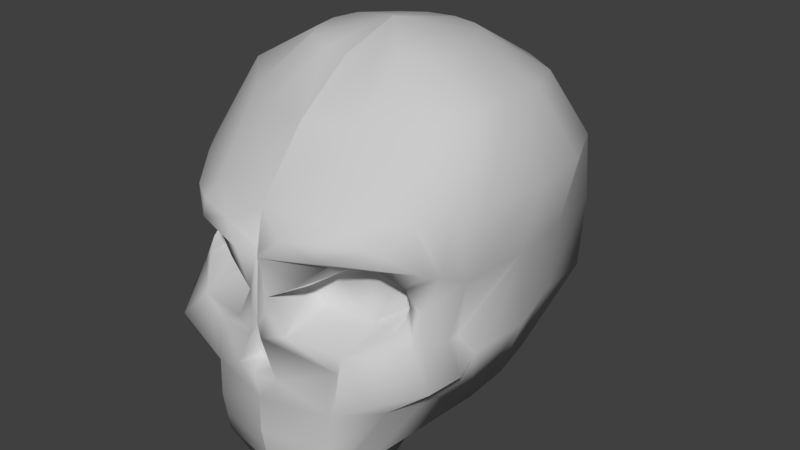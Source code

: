 # Source: Skull.blend  (saved by Blender 2.77.0; exported with 4.5.12 LTS)
import bpy
from mathutils import Matrix  # noqa: F401  (used for matrix-valued properties, if any)

bpy.ops.wm.read_factory_settings(use_empty=True)
scene = bpy.context.scene
scene.name = 'Scene'

# ---- collections
col_collection_1 = bpy.data.collections.new('Collection 1'); scene.collection.children.link(col_collection_1)

# ---- materials (node trees are filled in below, after node groups)
mat_01___default = bpy.data.materials.new('01 - Default')
mat_01___default.alpha_threshold = 0.0
mat_01___default.use_transparent_shadow = False
mat_01___default.diffuse_color = (0.5882, 0.5882, 0.5882, 1.0)
mat_01___default.specular_color = (0.9, 0.9, 0.9)
mat_01___default.roughness = 0.5
mat_01___default.specular_intensity = 0.0

# ---- material node trees

# ---- world
world_world = bpy.data.worlds.new('World'); scene.world = world_world
world_world.color = (0.05088, 0.05088, 0.05088)
world_world.use_sun_shadow = False
world_world.sun_shadow_jitter_overblur = 0.0
world_world.cycles.sampling_method = 'MANUAL'

# ---- meshes
me_untitled = bpy.data.meshes.new('Untitled')
me_untitled.from_pydata([(0.0, 0.0, 24.17), (-9.537e-07, 11.65, 21.47), (-3.508, 10.95, 21.47), (-6.483, 8.964, 21.47), (-8.47, 3.508, 22.2), (-9.168, 1.431e-06, 22.2), (-8.47, -3.508, 22.2), (-6.483, -6.483, 22.2), (-3.508, -7.243, 21.64), (0.0, -7.941, 21.64), (-9.537e-07, 19.88, 16.41), (-6.483, 18.59, 16.41), (-11.98, 14.92, 16.41), (-15.65, 6.483, 17.72), (-15.92, 2.384e-06, 17.72), (-15.65, -6.483, 17.72), (-11.98, -10.26, 16.23), (-6.483, -13.93, 16.23), (0.0, -15.22, 16.23), (-9.537e-07, 25.08, 8.028), (-8.47, 23.39, 8.028), (-15.65, 18.59, 8.028), (-20.45, 8.47, 9.333), (-20.86, 3.338e-06, 9.333), (-19.9, -8.47, 9.333), (-15.65, -15.16, 8.408), (-8.47, -19.96, 8.408), (9.537e-07, -21.64, 8.408), (-9.537e-07, 26.9, -1.14), (-9.168, 25.08, -1.14), (-15.55, 19.88, -1.14), (-18.14, 9.168, 0.1655), (-19.03, 3.815e-06, 0.1655), (-18.14, -9.168, 0.1655), (-13.09, -16.94, -15.21), (-9.168, -21.48, -15.16), (-9.537e-07, 25.08, -10.31), (-8.47, 23.39, -10.31), (-15.65, 18.59, -10.31), (-17.44, 8.47, -9.003), (-19.53, 3.338e-06, -9.003), (-18.94, -8.47, -9.003), (-11.32, -17.43, -22.28), (-8.47, -21.37, -25.05), (9.537e-07, -23.06, -25.05), (-9.537e-07, 19.17, -18.81), (-6.483, 18.59, -18.81), (-11.98, 14.92, -18.81), (-15.65, 6.483, -16.77), (-16.94, 2.384e-06, -16.77), (-15.65, -4.205, -18.71), (-9.205, -15.48, -29.44), (-6.785, -19.15, -30.05), (0.0, -20.44, -30.05), (0.0, 9.168, -13.25), (-3.508, 8.47, -14.34), (-6.483, 6.483, -14.34), (-8.47, 3.508, -14.34), (-9.168, 1.431e-06, -14.34), (-8.47, -3.508, -14.34), (-6.483, -12.06, -19.32), (-3.508, -18.43, -21.97), (0.0, -17.54, -21.97), (0.0, 0.0, -16.16), (-10.64, -9.125, -22.86), (-15.35, -12.24, -14.59), (0.0, -22.59, 3.654), (-8.646, -20.87, 3.688), (-16.76, -15.33, 3.117), (-19.62, -11.78, -10.14), (-18.9, -16.54, -10.34), (-15.03, -21.65, -10.88), (-18.13, -11.7, 8.887), (-16.9, -12.24, 1.531), (-16.75, -8.658, -7.322), (-17.82, -11.92, -6.29), (-16.59, -14.6, -5.797), (-16.45, -16.27, -5.894), (-10.76, -21.37, -6.43), (-9.145, -20.4, -9.823), (-15.71, -13.89, -2.512), (-12.89, -19.31, 6.376), (-8.526, -22.19, 6.919), (-3.998, -23.23, 6.199), (-1.592, -24.22, 3.661), (-1.88, -16.93, -2.846), (-5.573, -15.94, -0.3133), (-9.259, -15.41, 1.966), (-12.64, -12.33, 2.278), (-14.26, -10.12, -0.4846), (-13.71, -11.75, -2.93), (-10.63, -15.74, -4.621), (-9.316, -16.04, -4.868), (-4.223, -16.83, -4.41), (-1.375, -22.88, -1.808), (-5.144, -21.91, 0.5456), (-12.95, -17.95, 3.357), (-15.05, -15.77, 1.091), (-14.92, -14.89, -1.401), (-15.12, -15.94, -2.61), (-14.41, -17.21, -4.107), (-3.693, -22.69, -6.192), (-1.107, -23.06, -4.011), (-8.605, -22.6, 4.78), (0.0, -23.4, -5.463), (-0.7488, -23.72, -6.953), (-3.041, -23.88, -11.65), (0.0, -24.34, -11.61), (-1.833, -21.73, -11.14), (-8.856, -21.92, -19.78), (9.537e-07, -23.96, -19.85), (-8.644, -21.62, -22.68), (9.537e-07, -23.5, -22.53), (0.0, 0.0, 24.17), (9.537e-07, 11.65, 21.47), (3.508, 10.95, 21.47), (6.483, 8.964, 21.47), (8.47, 3.508, 22.2), (9.168, 1.431e-06, 22.2), (8.47, -3.508, 22.2), (6.483, -6.483, 22.2), (3.508, -7.243, 21.64), (0.0, -7.941, 21.64), (9.537e-07, 19.88, 16.41), (6.483, 18.59, 16.41), (11.98, 14.92, 16.41), (15.65, 6.483, 17.72), (15.92, 2.384e-06, 17.72), (15.65, -6.483, 17.72), (11.98, -10.26, 16.23), (6.483, -13.93, 16.23), (0.0, -15.22, 16.23), (9.537e-07, 25.08, 8.028), (8.47, 23.39, 8.028), (15.65, 18.59, 8.028), (20.45, 8.47, 9.333), (20.86, 3.338e-06, 9.333), (19.9, -8.47, 9.333), (15.65, -15.16, 8.408), (8.47, -19.96, 8.408), (-9.537e-07, -21.64, 8.408), (9.537e-07, 26.9, -1.14), (9.168, 25.08, -1.14), (15.55, 19.88, -1.14), (18.14, 9.168, 0.1655), (19.03, 3.815e-06, 0.1655), (18.14, -9.168, 0.1655), (13.09, -16.94, -15.21), (9.168, -21.48, -15.16), (0.0, -23.85, -15.16), (9.537e-07, 25.08, -10.31), (8.47, 23.39, -10.31), (15.65, 18.59, -10.31), (17.44, 8.47, -9.003), (19.53, 3.338e-06, -9.003), (18.94, -8.47, -9.003), (11.32, -17.43, -22.28), (8.47, -21.37, -25.05), (-9.537e-07, -23.06, -25.05), (9.537e-07, 19.17, -18.81), (6.483, 18.59, -18.81), (11.98, 14.92, -18.81), (15.65, 6.483, -16.77), (16.94, 2.384e-06, -16.77), (15.65, -4.205, -18.71), (9.205, -15.48, -29.44), (6.785, -19.15, -30.05), (0.0, -20.44, -30.05), (0.0, 9.168, -13.25), (3.508, 8.47, -14.34), (6.483, 6.483, -14.34), (8.47, 3.508, -14.34), (9.168, 1.431e-06, -14.34), (8.47, -3.508, -14.34), (6.483, -12.06, -19.32), (3.508, -18.43, -21.97), (0.0, -17.54, -21.97), (0.0, 0.0, -16.16), (10.64, -9.125, -22.86), (15.35, -12.24, -14.59), (0.0, -22.59, 3.654), (8.646, -20.87, 3.688), (16.76, -15.33, 3.117), (19.62, -11.78, -10.14), (18.9, -16.54, -10.34), (15.03, -21.65, -10.88), (18.13, -11.7, 8.887), (16.9, -12.24, 1.531), (16.75, -8.658, -7.322), (17.82, -11.92, -6.29), (16.59, -14.6, -5.797), (16.45, -16.27, -5.894), (10.76, -21.37, -6.43), (9.145, -20.4, -9.823), (15.71, -13.89, -2.512), (12.89, -19.31, 6.376), (8.526, -22.19, 6.919), (3.998, -23.23, 6.199), (1.592, -24.22, 3.661), (1.88, -16.93, -2.846), (5.573, -15.94, -0.3133), (9.259, -15.41, 1.966), (12.64, -12.33, 2.278), (14.26, -10.12, -0.4846), (13.71, -11.75, -2.93), (10.63, -15.74, -4.621), (9.316, -16.04, -4.868), (4.223, -16.83, -4.41), (1.375, -22.88, -1.808), (5.144, -21.91, 0.5456), (12.95, -17.95, 3.357), (15.05, -15.77, 1.091), (14.92, -14.89, -1.401), (15.12, -15.94, -2.61), (14.41, -17.21, -4.107), (3.693, -22.69, -6.192), (1.107, -23.06, -4.011), (8.605, -22.6, 4.78), (0.0, -23.4, -5.463), (0.7488, -23.72, -6.953), (3.041, -23.88, -11.65), (0.0, -21.89, -7.194), (1.833, -21.73, -11.14), (0.0, -22.15, -10.92), (8.856, -21.92, -19.78), (-9.537e-07, -23.96, -19.85), (8.644, -21.62, -22.68), (-9.537e-07, -23.5, -22.53), (0.0, 0.0, 24.17), (-3.508, 10.95, 21.47), (0.0, 0.0, 24.17), (-6.483, 8.964, 21.47), (0.0, 0.0, 24.17), (-8.47, 3.508, 22.2), (0.0, 0.0, 24.17), (-9.168, 1.431e-06, 22.2), (0.0, 0.0, 24.17), (-8.47, -3.508, 22.2), (0.0, 0.0, 24.17), (-6.483, -6.483, 22.2), (0.0, 0.0, 24.17), (-3.508, -7.243, 21.64), (-3.508, 10.95, 21.47), (-9.537e-07, 11.65, 21.47), (-9.537e-07, 11.65, 21.47), (-6.483, 18.59, 16.41), (-6.483, 8.964, 21.47), (-3.508, 10.95, 21.47), (-3.508, 10.95, 21.47), (-6.483, 18.59, 16.41), (-11.98, 14.92, 16.41), (-8.47, 3.508, 22.2), (-6.483, 8.964, 21.47), (-6.483, 8.964, 21.47), (-11.98, 14.92, 16.41), (-15.65, 6.483, 17.72), (-9.168, 1.431e-06, 22.2), (-8.47, 3.508, 22.2), (-8.47, 3.508, 22.2), (-15.65, 6.483, 17.72), (-15.92, 2.384e-06, 17.72), (-8.47, -3.508, 22.2), (-9.168, 1.431e-06, 22.2), (-9.168, 1.431e-06, 22.2), (-15.92, 2.384e-06, 17.72), (-15.65, -6.483, 17.72), (-6.483, -6.483, 22.2), (-8.47, -3.508, 22.2), (-8.47, -3.508, 22.2), (-15.65, -6.483, 17.72), (-11.98, -10.26, 16.23), (-3.508, -7.243, 21.64), (-6.483, -6.483, 22.2), (-6.483, -6.483, 22.2), (-11.98, -10.26, 16.23), (-6.483, -13.93, 16.23), (0.0, -7.941, 21.64), (-3.508, -7.243, 21.64), (-3.508, -7.243, 21.64), (-6.483, -13.93, 16.23), (0.0, -15.22, 16.23), (-6.483, 18.59, 16.41), (-9.537e-07, 19.88, 16.41), (-9.537e-07, 19.88, 16.41), (-8.47, 23.39, 8.028), (-11.98, 14.92, 16.41), (-6.483, 18.59, 16.41), (-6.483, 18.59, 16.41), (-8.47, 23.39, 8.028), (-15.65, 18.59, 8.028), (-15.65, 6.483, 17.72), (-11.98, 14.92, 16.41), (-11.98, 14.92, 16.41), (-15.65, 18.59, 8.028), (-20.45, 8.47, 9.333), (-15.92, 2.384e-06, 17.72), (-15.65, 6.483, 17.72), (-15.65, 6.483, 17.72), (-20.45, 8.47, 9.333), (-20.86, 3.338e-06, 9.333), (-15.65, -6.483, 17.72), (-15.92, 2.384e-06, 17.72), (-15.92, 2.384e-06, 17.72), (-20.86, 3.338e-06, 9.333), (-19.9, -8.47, 9.333), (-15.65, -6.483, 17.72), (-19.9, -8.47, 9.333), (-15.65, -6.483, 17.72), (-18.13, -11.7, 8.887), (-15.65, -6.483, 17.72), (-15.65, -15.16, 8.408), (-11.98, -10.26, 16.23), (-6.483, -13.93, 16.23), (-11.98, -10.26, 16.23), (-11.98, -10.26, 16.23), (-15.65, -15.16, 8.408), (-8.47, -19.96, 8.408), (0.0, -15.22, 16.23), (-6.483, -13.93, 16.23), (-6.483, -13.93, 16.23), (-8.47, -19.96, 8.408), (9.537e-07, -21.64, 8.408), (-8.47, 23.39, 8.028), (-9.537e-07, 25.08, 8.028), (-9.537e-07, 25.08, 8.028), (-9.168, 25.08, -1.14), (-15.65, 18.59, 8.028), (-8.47, 23.39, 8.028), (-8.47, 23.39, 8.028), (-9.168, 25.08, -1.14), (-15.55, 19.88, -1.14), (-20.45, 8.47, 9.333), (-15.65, 18.59, 8.028), (-15.65, 18.59, 8.028), (-15.55, 19.88, -1.14), (-18.14, 9.168, 0.1655), (-20.86, 3.338e-06, 9.333), (-20.45, 8.47, 9.333), (-20.45, 8.47, 9.333), (-18.14, 9.168, 0.1655), (-19.03, 3.815e-06, 0.1655), (-19.9, -8.47, 9.333), (-20.86, 3.338e-06, 9.333), (-20.86, 3.338e-06, 9.333), (-19.03, 3.815e-06, 0.1655), (-18.14, -9.168, 0.1655), (-15.65, -15.16, 8.408), (-15.65, -15.16, 8.408), (-18.13, -11.7, 8.887), (-16.9, -12.24, 1.531), (-12.64, -12.33, 2.278), (-13.71, -11.75, -2.93), (-10.63, -15.74, -4.621), (-4.223, -16.83, -4.41), (-10.63, -15.74, -4.621), (-4.223, -16.83, -4.41), (-5.573, -15.94, -0.3133), (-10.63, -15.74, -4.621), (-5.573, -15.94, -0.3133), (-12.64, -12.33, 2.278), (-10.63, -15.74, -4.621), (-9.259, -15.41, 1.966), (-9.168, 25.08, -1.14), (-9.537e-07, 26.9, -1.14), (-9.537e-07, 26.9, -1.14), (-8.47, 23.39, -10.31), (-15.55, 19.88, -1.14), (-9.168, 25.08, -1.14), (-9.168, 25.08, -1.14), (-8.47, 23.39, -10.31), (-15.65, 18.59, -10.31), (-18.14, 9.168, 0.1655), (-15.55, 19.88, -1.14), (-15.55, 19.88, -1.14), (-15.65, 18.59, -10.31), (-17.44, 8.47, -9.003), (-19.03, 3.815e-06, 0.1655), (-18.14, 9.168, 0.1655), (-18.14, 9.168, 0.1655), (-17.44, 8.47, -9.003), (-19.53, 3.338e-06, -9.003), (-19.03, 3.815e-06, 0.1655), (-19.53, 3.338e-06, -9.003), (-19.03, 3.815e-06, 0.1655), (-18.94, -8.47, -9.003), (-19.03, 3.815e-06, 0.1655), (-16.75, -8.658, -7.322), (-18.14, -9.168, 0.1655), (-13.09, -16.94, -15.21), (-11.32, -17.43, -22.28), (-13.09, -16.94, -15.21), (-8.47, -21.37, -25.05), (-13.09, -16.94, -15.21), (-8.644, -21.62, -22.68), (-13.09, -16.94, -15.21), (-8.856, -21.92, -19.78), (-8.856, -21.92, -19.78), (0.0, -23.85, -15.16), (-9.168, -21.48, -15.16), (-8.856, -21.92, -19.78), (-8.47, 23.39, -10.31), (-9.537e-07, 25.08, -10.31), (-9.537e-07, 25.08, -10.31), (-6.483, 18.59, -18.81), (-15.65, 18.59, -10.31), (-8.47, 23.39, -10.31), (-8.47, 23.39, -10.31), (-6.483, 18.59, -18.81), (-11.98, 14.92, -18.81), (-17.44, 8.47, -9.003), (-15.65, 18.59, -10.31), (-15.65, 18.59, -10.31), (-11.98, 14.92, -18.81), (-15.65, 6.483, -16.77), (-19.53, 3.338e-06, -9.003), (-17.44, 8.47, -9.003), (-17.44, 8.47, -9.003), (-15.65, 6.483, -16.77), (-16.94, 2.384e-06, -16.77), (-18.94, -8.47, -9.003), (-19.53, 3.338e-06, -9.003), (-19.53, 3.338e-06, -9.003), (-16.94, 2.384e-06, -16.77), (-15.65, -4.205, -18.71), (-11.32, -17.43, -22.28), (-8.47, -21.37, -25.05), (-11.32, -17.43, -22.28), (-11.32, -17.43, -22.28), (-9.205, -15.48, -29.44), (-6.785, -19.15, -30.05), (-8.47, -21.37, -25.05), (-8.47, -21.37, -25.05), (-6.785, -19.15, -30.05), (0.0, -20.44, -30.05), (-6.483, 18.59, -18.81), (-9.537e-07, 19.17, -18.81), (-9.537e-07, 19.17, -18.81), (-3.508, 8.47, -14.34), (-11.98, 14.92, -18.81), (-6.483, 18.59, -18.81), (-6.483, 18.59, -18.81), (-3.508, 8.47, -14.34), (-6.483, 6.483, -14.34), (-15.65, 6.483, -16.77), (-11.98, 14.92, -18.81), (-11.98, 14.92, -18.81), (-6.483, 6.483, -14.34), (-8.47, 3.508, -14.34), (-16.94, 2.384e-06, -16.77), (-15.65, 6.483, -16.77), (-15.65, 6.483, -16.77), (-8.47, 3.508, -14.34), (-9.168, 1.431e-06, -14.34), (-15.65, -4.205, -18.71), (-16.94, 2.384e-06, -16.77), (-16.94, 2.384e-06, -16.77), (-9.168, 1.431e-06, -14.34), (-8.47, -3.508, -14.34), (-15.65, -4.205, -18.71), (-8.47, -3.508, -14.34), (-6.483, -12.06, -19.32), (-9.205, -15.48, -29.44), (-10.64, -9.125, -22.86), (-15.65, -4.205, -18.71), (-6.483, -12.06, -19.32), (-10.64, -9.125, -22.86), (-6.785, -19.15, -30.05), (-9.205, -15.48, -29.44), (-9.205, -15.48, -29.44), (-6.483, -12.06, -19.32), (-3.508, -18.43, -21.97), (0.0, -20.44, -30.05), (-6.785, -19.15, -30.05), (-6.785, -19.15, -30.05), (-3.508, -18.43, -21.97), (0.0, -17.54, -21.97), (-3.508, 8.47, -14.34), (0.0, 9.168, -13.25), (0.0, 0.0, -16.16), (-6.483, 6.483, -14.34), (-3.508, 8.47, -14.34), (0.0, 0.0, -16.16), (-8.47, 3.508, -14.34), (-6.483, 6.483, -14.34), (0.0, 0.0, -16.16), (-9.168, 1.431e-06, -14.34), (-8.47, 3.508, -14.34), (0.0, 0.0, -16.16), (-8.47, -3.508, -14.34), (-9.168, 1.431e-06, -14.34), (0.0, 0.0, -16.16), (-6.483, -12.06, -19.32), (-8.47, -3.508, -14.34), (0.0, 0.0, -16.16), (-3.508, -18.43, -21.97), (-6.483, -12.06, -19.32), (0.0, 0.0, -16.16), (0.0, -17.54, -21.97), (-3.508, -18.43, -21.97), (-15.35, -12.24, -14.59), (-18.94, -8.47, -9.003), (-15.65, -4.205, -18.71), (-11.32, -17.43, -22.28), (-15.35, -12.24, -14.59), (-15.65, -4.205, -18.71), (-11.32, -17.43, -22.28), (-15.65, -4.205, -18.71), (-10.64, -9.125, -22.86), (-13.09, -16.94, -15.21), (-15.35, -12.24, -14.59), (-19.62, -11.78, -10.14), (-13.09, -16.94, -15.21), (-13.09, -16.94, -15.21), (-9.168, -21.48, -15.16), (-15.03, -21.65, -10.88), (-18.9, -16.54, -10.34), (-13.09, -16.94, -15.21), (-18.14, -9.168, 0.1655), (-16.75, -8.658, -7.322), (-18.13, -11.7, 8.887), (-19.9, -8.47, 9.333), (-18.14, -9.168, 0.1655), (-18.14, -9.168, 0.1655), (-16.9, -12.24, 1.531), (-18.13, -11.7, 8.887), (-18.14, -9.168, 0.1655), (-17.82, -11.92, -6.29), (-18.14, -9.168, 0.1655), (-16.59, -14.6, -5.797), (-16.9, -12.24, 1.531), (-18.14, -9.168, 0.1655), (-15.71, -13.89, -2.512), (-18.94, -8.47, -9.003), (-15.35, -12.24, -14.59), (-19.62, -11.78, -10.14), (-16.75, -8.658, -7.322), (-18.94, -8.47, -9.003), (-19.62, -11.78, -10.14), (-16.75, -8.658, -7.322), (-19.62, -11.78, -10.14), (-17.82, -11.92, -6.29), (-19.62, -11.78, -10.14), (-18.9, -16.54, -10.34), (-16.59, -14.6, -5.797), (-16.59, -14.6, -5.797), (-17.82, -11.92, -6.29), (-19.62, -11.78, -10.14), (-16.59, -14.6, -5.797), (-18.9, -16.54, -10.34), (-16.45, -16.27, -5.894), (-18.9, -16.54, -10.34), (-15.03, -21.65, -10.88), (-15.03, -21.65, -10.88), (-16.45, -16.27, -5.894), (-10.76, -21.37, -6.43), (-15.03, -21.65, -10.88), (-9.168, -21.48, -15.16), (-9.168, -21.48, -15.16), (-10.76, -21.37, -6.43), (-15.65, -15.16, 8.408), (-16.76, -15.33, 3.117), (-8.47, -19.96, 8.408), (-15.65, -15.16, 8.408), (-12.89, -19.31, 6.376), (-8.47, -19.96, 8.408), (-12.89, -19.31, 6.376), (-16.76, -15.33, 3.117), (-12.95, -17.95, 3.357), (-8.605, -22.6, 4.78), (-8.47, -19.96, 8.408), (-8.526, -22.19, 6.919), (9.537e-07, -21.64, 8.408), (-8.47, -19.96, 8.408), (-3.998, -23.23, 6.199), (9.537e-07, -21.64, 8.408), (-3.998, -23.23, 6.199), (0.0, -22.59, 3.654), (-3.998, -23.23, 6.199), (-8.605, -22.6, 4.78), (-8.646, -20.87, 3.688), (-1.592, -24.22, 3.661), (-12.95, -17.95, 3.357), (-14.26, -10.12, -0.4846), (-12.95, -17.95, 3.357), (-14.26, -10.12, -0.4846), (-12.64, -12.33, 2.278), (-8.646, -20.87, 3.688), (-12.95, -17.95, 3.357), (-12.64, -12.33, 2.278), (-9.259, -15.41, 1.966), (-8.646, -20.87, 3.688), (-12.64, -12.33, 2.278), (-14.26, -10.12, -0.4846), (-15.05, -15.77, 1.091), (-14.26, -10.12, -0.4846), (-14.92, -14.89, -1.401), (-13.71, -11.75, -2.93), (-14.26, -10.12, -0.4846), (-15.12, -15.94, -2.61), (-13.71, -11.75, -2.93), (-15.12, -15.94, -2.61), (-13.71, -11.75, -2.93), (-14.41, -17.21, -4.107), (-10.76, -21.37, -6.43), (-13.71, -11.75, -2.93), (-10.76, -21.37, -6.43), (-10.63, -15.74, -4.621), (-8.646, -20.87, 3.688), (-9.259, -15.41, 1.966), (-1.375, -22.88, -1.808), (-5.144, -21.91, 0.5456), (-9.259, -15.41, 1.966), (-1.375, -22.88, -1.808), (-9.259, -15.41, 1.966), (-5.573, -15.94, -0.3133), (-1.375, -22.88, -1.808), (-5.573, -15.94, -0.3133), (-1.88, -16.93, -2.846), (-3.693, -22.69, -6.192), (-1.375, -22.88, -1.808), (-1.88, -16.93, -2.846), (-3.693, -22.69, -6.192), (-1.88, -16.93, -2.846), (-4.223, -16.83, -4.41), (-10.76, -21.37, -6.43), (-3.693, -22.69, -6.192), (-4.223, -16.83, -4.41), (-10.76, -21.37, -6.43), (-4.223, -16.83, -4.41), (-9.316, -16.04, -4.868), (-10.63, -15.74, -4.621), (-10.76, -21.37, -6.43), (-9.316, -16.04, -4.868), (-12.95, -17.95, 3.357), (-16.76, -15.33, 3.117), (-15.05, -15.77, 1.091), (-15.05, -15.77, 1.091), (-16.76, -15.33, 3.117), (-16.9, -12.24, 1.531), (-15.05, -15.77, 1.091), (-16.9, -12.24, 1.531), (-15.71, -13.89, -2.512), (-15.05, -15.77, 1.091), (-15.71, -13.89, -2.512), (-14.92, -14.89, -1.401), (-15.71, -13.89, -2.512), (-16.59, -14.6, -5.797), (-16.45, -16.27, -5.894), (-14.92, -14.89, -1.401), (-15.71, -13.89, -2.512), (-16.45, -16.27, -5.894), (-14.92, -14.89, -1.401), (-16.45, -16.27, -5.894), (-15.12, -15.94, -2.61), (-16.45, -16.27, -5.894), (-10.76, -21.37, -6.43), (-14.41, -17.21, -4.107), (-14.41, -17.21, -4.107), (-15.12, -15.94, -2.61), (-16.45, -16.27, -5.894), (-3.998, -23.23, 6.199), (-8.526, -22.19, 6.919), (-8.605, -22.6, 4.78), (-8.605, -22.6, 4.78), (-1.592, -24.22, 3.661), (-3.998, -23.23, 6.199), (-8.605, -22.6, 4.78), (-8.526, -22.19, 6.919), (-12.89, -19.31, 6.376), (-12.89, -19.31, 6.376), (-16.76, -15.33, 3.117), (-8.605, -22.6, 4.78), (-1.592, -24.22, 3.661), (-8.646, -20.87, 3.688), (-5.144, -21.91, 0.5456), (-1.592, -24.22, 3.661), (-5.144, -21.91, 0.5456), (-1.375, -22.88, -1.808), (0.0, -22.59, 3.654), (-1.592, -24.22, 3.661), (-1.375, -22.88, -1.808), (0.0, -22.59, 3.654), (-1.375, -22.88, -1.808), (-1.107, -23.06, -4.011), (0.0, -22.59, 3.654), (-1.107, -23.06, -4.011), (0.0, -23.4, -5.463), (-1.107, -23.06, -4.011), (-0.7488, -23.72, -6.953), (-1.107, -23.06, -4.011), (-3.693, -22.69, -6.192), (-3.693, -22.69, -6.192), (-10.76, -21.37, -6.43), (-9.145, -20.4, -9.823), (-0.7488, -23.72, -6.953), (-3.693, -22.69, -6.192), (-9.145, -20.4, -9.823), (0.0, -23.85, -15.16), (-9.168, -21.48, -15.16), (0.0, -23.85, -15.16), (-3.041, -23.88, -11.65), (-9.145, -20.4, -9.823), (-9.168, -21.48, -15.16), (-3.041, -23.88, -11.65), (-0.7488, -23.72, -6.953), (-9.145, -20.4, -9.823), (-3.041, -23.88, -11.65), (0.0, -23.4, -5.463), (-0.7488, -23.72, -6.953), (-3.041, -23.88, -11.65), (0.0, -24.34, -11.61), (0.0, -22.15, -10.92), (-1.833, -21.73, -11.14), (-3.041, -23.88, -11.65), (0.0, -24.34, -11.61), (-1.833, -21.73, -11.14), (0.0, -23.4, -5.463), (-3.041, -23.88, -11.65), (-1.833, -21.73, -11.14), (0.0, -21.89, -7.194), (0.0, -23.4, -5.463), (-1.833, -21.73, -11.14), (-8.644, -21.62, -22.68), (9.537e-07, -23.96, -19.85), (9.537e-07, -23.96, -19.85), (-8.856, -21.92, -19.78), (-8.644, -21.62, -22.68), (-8.47, -21.37, -25.05), (9.537e-07, -23.06, -25.05), (9.537e-07, -23.5, -22.53), (9.537e-07, -23.5, -22.53), (-8.644, -21.62, -22.68), (-8.47, -21.37, -25.05), (0.0, 0.0, 24.17), (3.508, 10.95, 21.47), (0.0, 0.0, 24.17), (6.483, 8.964, 21.47), (0.0, 0.0, 24.17), (8.47, 3.508, 22.2), (0.0, 0.0, 24.17), (9.168, 1.431e-06, 22.2), (0.0, 0.0, 24.17), (8.47, -3.508, 22.2), (0.0, 0.0, 24.17), (6.483, -6.483, 22.2), (0.0, 0.0, 24.17), (3.508, -7.243, 21.64), (9.537e-07, 11.65, 21.47), (9.537e-07, 11.65, 21.47), (3.508, 10.95, 21.47), (6.483, 18.59, 16.41), (6.483, 18.59, 16.41), (3.508, 10.95, 21.47), (3.508, 10.95, 21.47), (6.483, 8.964, 21.47), (11.98, 14.92, 16.41), (11.98, 14.92, 16.41), (6.483, 8.964, 21.47), (6.483, 8.964, 21.47), (8.47, 3.508, 22.2), (15.65, 6.483, 17.72), (15.65, 6.483, 17.72), (8.47, 3.508, 22.2), (8.47, 3.508, 22.2), (9.168, 1.431e-06, 22.2), (15.92, 2.384e-06, 17.72), (15.92, 2.384e-06, 17.72), (9.168, 1.431e-06, 22.2), (9.168, 1.431e-06, 22.2), (8.47, -3.508, 22.2), (15.65, -6.483, 17.72), (15.65, -6.483, 17.72), (8.47, -3.508, 22.2), (8.47, -3.508, 22.2), (6.483, -6.483, 22.2), (11.98, -10.26, 16.23), (11.98, -10.26, 16.23), (6.483, -6.483, 22.2), (6.483, -6.483, 22.2), (3.508, -7.243, 21.64), (6.483, -13.93, 16.23), (6.483, -13.93, 16.23), (3.508, -7.243, 21.64), (3.508, -7.243, 21.64), (0.0, -7.941, 21.64), (0.0, -15.22, 16.23), (9.537e-07, 19.88, 16.41), (9.537e-07, 19.88, 16.41), (6.483, 18.59, 16.41), (8.47, 23.39, 8.028), (8.47, 23.39, 8.028), (6.483, 18.59, 16.41), (6.483, 18.59, 16.41), (11.98, 14.92, 16.41), (15.65, 18.59, 8.028), (15.65, 18.59, 8.028), (11.98, 14.92, 16.41), (11.98, 14.92, 16.41), (15.65, 6.483, 17.72), (20.45, 8.47, 9.333), (20.45, 8.47, 9.333), (15.65, 6.483, 17.72), (15.65, 6.483, 17.72), (15.92, 2.384e-06, 17.72), (20.86, 3.338e-06, 9.333), (20.86, 3.338e-06, 9.333), (15.92, 2.384e-06, 17.72), (15.92, 2.384e-06, 17.72), (15.65, -6.483, 17.72), (19.9, -8.47, 9.333), (15.65, -6.483, 17.72), (11.98, -10.26, 16.23), (15.65, -6.483, 17.72), (15.65, -15.16, 8.408), (15.65, -6.483, 17.72), (18.13, -11.7, 8.887), (19.9, -8.47, 9.333), (15.65, -15.16, 8.408), (11.98, -10.26, 16.23), (11.98, -10.26, 16.23), (6.483, -13.93, 16.23), (8.47, -19.96, 8.408), (8.47, -19.96, 8.408), (6.483, -13.93, 16.23), (6.483, -13.93, 16.23), (0.0, -15.22, 16.23), (-9.537e-07, -21.64, 8.408), (9.537e-07, 25.08, 8.028), (9.537e-07, 25.08, 8.028), (8.47, 23.39, 8.028), (9.168, 25.08, -1.14), (9.168, 25.08, -1.14), (8.47, 23.39, 8.028), (8.47, 23.39, 8.028), (15.65, 18.59, 8.028), (15.55, 19.88, -1.14), (15.55, 19.88, -1.14), (15.65, 18.59, 8.028), (15.65, 18.59, 8.028), (20.45, 8.47, 9.333), (18.14, 9.168, 0.1655), (18.14, 9.168, 0.1655), (20.45, 8.47, 9.333), (20.45, 8.47, 9.333), (20.86, 3.338e-06, 9.333), (19.03, 3.815e-06, 0.1655), (19.03, 3.815e-06, 0.1655), (20.86, 3.338e-06, 9.333), (20.86, 3.338e-06, 9.333), (19.9, -8.47, 9.333), (18.14, -9.168, 0.1655), (18.13, -11.7, 8.887), (15.65, -15.16, 8.408), (15.65, -15.16, 8.408), (16.9, -12.24, 1.531), (4.223, -16.83, -4.41), (5.573, -15.94, -0.3133), (4.223, -16.83, -4.41), (10.63, -15.74, -4.621), (5.573, -15.94, -0.3133), (10.63, -15.74, -4.621), (9.259, -15.41, 1.966), (10.63, -15.74, -4.621), (12.64, -12.33, 2.278), (10.63, -15.74, -4.621), (12.64, -12.33, 2.278), (13.71, -11.75, -2.93), (9.537e-07, 26.9, -1.14), (9.537e-07, 26.9, -1.14), (9.168, 25.08, -1.14), (8.47, 23.39, -10.31), (8.47, 23.39, -10.31), (9.168, 25.08, -1.14), (9.168, 25.08, -1.14), (15.55, 19.88, -1.14), (15.65, 18.59, -10.31), (15.65, 18.59, -10.31), (15.55, 19.88, -1.14), (15.55, 19.88, -1.14), (18.14, 9.168, 0.1655), (17.44, 8.47, -9.003), (17.44, 8.47, -9.003), (18.14, 9.168, 0.1655), (18.14, 9.168, 0.1655), (19.03, 3.815e-06, 0.1655), (19.53, 3.338e-06, -9.003), (19.03, 3.815e-06, 0.1655), (18.14, -9.168, 0.1655), (19.03, 3.815e-06, 0.1655), (16.75, -8.658, -7.322), (19.03, 3.815e-06, 0.1655), (18.94, -8.47, -9.003), (19.53, 3.338e-06, -9.003), (13.09, -16.94, -15.21), (13.09, -16.94, -15.21), (8.856, -21.92, -19.78), (13.09, -16.94, -15.21), (8.644, -21.62, -22.68), (13.09, -16.94, -15.21), (8.47, -21.37, -25.05), (11.32, -17.43, -22.28), (8.856, -21.92, -19.78), (9.168, -21.48, -15.16), (0.0, -23.85, -15.16), (0.0, -23.85, -15.16), (8.856, -21.92, -19.78), (9.537e-07, 25.08, -10.31), (9.537e-07, 25.08, -10.31), (8.47, 23.39, -10.31), (6.483, 18.59, -18.81), (6.483, 18.59, -18.81), (8.47, 23.39, -10.31), (8.47, 23.39, -10.31), (15.65, 18.59, -10.31), (11.98, 14.92, -18.81), (11.98, 14.92, -18.81), (15.65, 18.59, -10.31), (15.65, 18.59, -10.31), (17.44, 8.47, -9.003), (15.65, 6.483, -16.77), (15.65, 6.483, -16.77), (17.44, 8.47, -9.003), (17.44, 8.47, -9.003), (19.53, 3.338e-06, -9.003), (16.94, 2.384e-06, -16.77), (16.94, 2.384e-06, -16.77), (19.53, 3.338e-06, -9.003), (19.53, 3.338e-06, -9.003), (18.94, -8.47, -9.003), (15.65, -4.205, -18.71), (11.32, -17.43, -22.28), (9.205, -15.48, -29.44), (11.32, -17.43, -22.28), (11.32, -17.43, -22.28), (8.47, -21.37, -25.05), (6.785, -19.15, -30.05), (6.785, -19.15, -30.05), (8.47, -21.37, -25.05), (8.47, -21.37, -25.05), (0.0, -20.44, -30.05), (9.537e-07, 19.17, -18.81), (9.537e-07, 19.17, -18.81), (6.483, 18.59, -18.81), (3.508, 8.47, -14.34), (3.508, 8.47, -14.34), (6.483, 18.59, -18.81), (6.483, 18.59, -18.81), (11.98, 14.92, -18.81), (6.483, 6.483, -14.34), (6.483, 6.483, -14.34), (11.98, 14.92, -18.81), (11.98, 14.92, -18.81), (15.65, 6.483, -16.77), (8.47, 3.508, -14.34), (8.47, 3.508, -14.34), (15.65, 6.483, -16.77), (15.65, 6.483, -16.77), (16.94, 2.384e-06, -16.77), (9.168, 1.431e-06, -14.34), (9.168, 1.431e-06, -14.34), (16.94, 2.384e-06, -16.77), (16.94, 2.384e-06, -16.77), (15.65, -4.205, -18.71), (8.47, -3.508, -14.34), (10.64, -9.125, -22.86), (9.205, -15.48, -29.44), (15.65, -4.205, -18.71), (10.64, -9.125, -22.86), (6.483, -12.06, -19.32), (15.65, -4.205, -18.71), (6.483, -12.06, -19.32), (8.47, -3.508, -14.34), (6.483, -12.06, -19.32), (9.205, -15.48, -29.44), (9.205, -15.48, -29.44), (6.785, -19.15, -30.05), (3.508, -18.43, -21.97), (3.508, -18.43, -21.97), (6.785, -19.15, -30.05), (6.785, -19.15, -30.05), (0.0, -20.44, -30.05), (0.0, -17.54, -21.97), (0.0, 9.168, -13.25), (3.508, 8.47, -14.34), (0.0, 0.0, -16.16), (3.508, 8.47, -14.34), (6.483, 6.483, -14.34), (0.0, 0.0, -16.16), (6.483, 6.483, -14.34), (8.47, 3.508, -14.34), (0.0, 0.0, -16.16), (8.47, 3.508, -14.34), (9.168, 1.431e-06, -14.34), (0.0, 0.0, -16.16), (9.168, 1.431e-06, -14.34), (8.47, -3.508, -14.34), (0.0, 0.0, -16.16), (8.47, -3.508, -14.34), (6.483, -12.06, -19.32), (0.0, 0.0, -16.16), (6.483, -12.06, -19.32), (3.508, -18.43, -21.97), (0.0, 0.0, -16.16), (3.508, -18.43, -21.97), (0.0, -17.54, -21.97), (11.32, -17.43, -22.28), (10.64, -9.125, -22.86), (15.65, -4.205, -18.71), (15.65, -4.205, -18.71), (18.94, -8.47, -9.003), (15.35, -12.24, -14.59), (11.32, -17.43, -22.28), (15.65, -4.205, -18.71), (15.35, -12.24, -14.59), (13.09, -16.94, -15.21), (15.35, -12.24, -14.59), (19.62, -11.78, -10.14), (13.09, -16.94, -15.21), (13.09, -16.94, -15.21), (18.9, -16.54, -10.34), (15.03, -21.65, -10.88), (9.168, -21.48, -15.16), (13.09, -16.94, -15.21), (16.75, -8.658, -7.322), (18.14, -9.168, 0.1655), (18.13, -11.7, 8.887), (16.9, -12.24, 1.531), (18.14, -9.168, 0.1655), (18.14, -9.168, 0.1655), (19.9, -8.47, 9.333), (18.13, -11.7, 8.887), (17.82, -11.92, -6.29), (18.14, -9.168, 0.1655), (16.59, -14.6, -5.797), (18.14, -9.168, 0.1655), (16.9, -12.24, 1.531), (15.71, -13.89, -2.512), (18.14, -9.168, 0.1655), (16.75, -8.658, -7.322), (17.82, -11.92, -6.29), (19.62, -11.78, -10.14), (19.62, -11.78, -10.14), (15.35, -12.24, -14.59), (18.94, -8.47, -9.003), (16.75, -8.658, -7.322), (19.62, -11.78, -10.14), (18.94, -8.47, -9.003), (19.62, -11.78, -10.14), (17.82, -11.92, -6.29), (16.59, -14.6, -5.797), (16.59, -14.6, -5.797), (18.9, -16.54, -10.34), (19.62, -11.78, -10.14), (16.59, -14.6, -5.797), (18.9, -16.54, -10.34), (16.45, -16.27, -5.894), (15.03, -21.65, -10.88), (15.03, -21.65, -10.88), (18.9, -16.54, -10.34), (16.45, -16.27, -5.894), (10.76, -21.37, -6.43), (9.168, -21.48, -15.16), (9.168, -21.48, -15.16), (15.03, -21.65, -10.88), (10.76, -21.37, -6.43), (16.76, -15.33, 3.117), (15.65, -15.16, 8.408), (12.89, -19.31, 6.376), (15.65, -15.16, 8.408), (8.47, -19.96, 8.408), (12.89, -19.31, 6.376), (8.47, -19.96, 8.408), (12.95, -17.95, 3.357), (16.76, -15.33, 3.117), (8.605, -22.6, 4.78), (8.526, -22.19, 6.919), (8.47, -19.96, 8.408), (3.998, -23.23, 6.199), (8.47, -19.96, 8.408), (-9.537e-07, -21.64, 8.408), (3.998, -23.23, 6.199), (-9.537e-07, -21.64, 8.408), (3.998, -23.23, 6.199), (0.0, -22.59, 3.654), (8.605, -22.6, 4.78), (1.592, -24.22, 3.661), (8.646, -20.87, 3.688), (14.26, -10.12, -0.4846), (12.95, -17.95, 3.357), (12.64, -12.33, 2.278), (14.26, -10.12, -0.4846), (12.95, -17.95, 3.357), (12.64, -12.33, 2.278), (12.95, -17.95, 3.357), (8.646, -20.87, 3.688), (9.259, -15.41, 1.966), (12.64, -12.33, 2.278), (8.646, -20.87, 3.688), (15.05, -15.77, 1.091), (14.26, -10.12, -0.4846), (14.92, -14.89, -1.401), (14.26, -10.12, -0.4846), (13.71, -11.75, -2.93), (10.63, -15.74, -4.621), (10.76, -21.37, -6.43), (13.71, -11.75, -2.93), (10.76, -21.37, -6.43), (13.71, -11.75, -2.93), (14.41, -17.21, -4.107), (15.12, -15.94, -2.61), (13.71, -11.75, -2.93), (15.12, -15.94, -2.61), (14.26, -10.12, -0.4846), (9.259, -15.41, 1.966), (8.646, -20.87, 3.688), (9.259, -15.41, 1.966), (5.144, -21.91, 0.5456), (5.573, -15.94, -0.3133), (9.259, -15.41, 1.966), (1.375, -22.88, -1.808), (1.88, -16.93, -2.846), (5.573, -15.94, -0.3133), (1.375, -22.88, -1.808), (1.375, -22.88, -1.808), (1.88, -16.93, -2.846), (1.375, -22.88, -1.808), (3.693, -22.69, -6.192), (4.223, -16.83, -4.41), (1.88, -16.93, -2.846), (3.693, -22.69, -6.192), (4.223, -16.83, -4.41), (3.693, -22.69, -6.192), (10.76, -21.37, -6.43), (9.316, -16.04, -4.868), (4.223, -16.83, -4.41), (10.76, -21.37, -6.43), (10.63, -15.74, -4.621), (9.316, -16.04, -4.868), (10.76, -21.37, -6.43), (12.95, -17.95, 3.357), (15.05, -15.77, 1.091), (16.76, -15.33, 3.117), (15.05, -15.77, 1.091), (14.92, -14.89, -1.401), (15.71, -13.89, -2.512), (15.05, -15.77, 1.091), (15.71, -13.89, -2.512), (16.9, -12.24, 1.531), (15.05, -15.77, 1.091), (16.9, -12.24, 1.531), (16.76, -15.33, 3.117), (14.92, -14.89, -1.401), (15.12, -15.94, -2.61), (16.45, -16.27, -5.894), (16.45, -16.27, -5.894), (16.59, -14.6, -5.797), (15.71, -13.89, -2.512), (14.92, -14.89, -1.401), (16.45, -16.27, -5.894), (15.71, -13.89, -2.512), (16.45, -16.27, -5.894), (15.12, -15.94, -2.61), (14.41, -17.21, -4.107), (14.41, -17.21, -4.107), (10.76, -21.37, -6.43), (16.45, -16.27, -5.894), (3.998, -23.23, 6.199), (1.592, -24.22, 3.661), (8.605, -22.6, 4.78), (8.605, -22.6, 4.78), (8.526, -22.19, 6.919), (3.998, -23.23, 6.199), (8.605, -22.6, 4.78), (16.76, -15.33, 3.117), (12.89, -19.31, 6.376), (12.89, -19.31, 6.376), (8.526, -22.19, 6.919), (8.605, -22.6, 4.78), (1.107, -23.06, -4.011), (5.144, -21.91, 0.5456), (8.646, -20.87, 3.688), (1.592, -24.22, 3.661), (1.375, -22.88, -1.808), (5.144, -21.91, 0.5456), (1.592, -24.22, 3.661), (1.375, -22.88, -1.808), (1.592, -24.22, 3.661), (0.0, -22.59, 3.654), (1.107, -23.06, -4.011), (1.375, -22.88, -1.808), (0.0, -22.59, 3.654), (0.0, -23.4, -5.463), (1.107, -23.06, -4.011), (0.0, -22.59, 3.654), (0.0, -24.34, -11.61), (0.0, -23.85, -15.16), (3.041, -23.88, -11.65), (0.0, -23.85, -15.16), (9.168, -21.48, -15.16), (3.041, -23.88, -11.65), (9.168, -21.48, -15.16), (9.145, -20.4, -9.823), (0.7488, -23.72, -6.953), (3.041, -23.88, -11.65), (9.145, -20.4, -9.823), (9.145, -20.4, -9.823), (10.76, -21.37, -6.43), (3.693, -22.69, -6.192), (0.7488, -23.72, -6.953), (9.145, -20.4, -9.823), (3.693, -22.69, -6.192), (0.7488, -23.72, -6.953), (3.693, -22.69, -6.192), (1.107, -23.06, -4.011), (0.0, -21.89, -7.194), (0.0, -22.15, -10.92), (1.833, -21.73, -11.14), (0.0, -22.15, -10.92), (0.0, -24.34, -11.61), (1.833, -21.73, -11.14), (0.0, -24.34, -11.61), (3.041, -23.88, -11.65), (3.041, -23.88, -11.65), (0.7488, -23.72, -6.953), (0.0, -23.4, -5.463), (1.833, -21.73, -11.14), (3.041, -23.88, -11.65), (0.0, -23.4, -5.463), (0.0, -21.89, -7.194), (1.833, -21.73, -11.14), (0.0, -23.4, -5.463), (8.644, -21.62, -22.68), (8.856, -21.92, -19.78), (-9.537e-07, -23.96, -19.85), (-9.537e-07, -23.96, -19.85), (8.644, -21.62, -22.68), (8.47, -21.37, -25.05), (8.644, -21.62, -22.68), (-9.537e-07, -23.5, -22.53), (-9.537e-07, -23.5, -22.53), (-9.537e-07, -23.06, -25.05), (8.47, -21.37, -25.05)], [], [(0, 1, 2), (228, 229, 3), (230, 231, 4), (232, 233, 5), (234, 235, 6), (236, 237, 7), (238, 239, 8), (240, 241, 9), (11, 242, 243), (244, 10, 245), (12, 246, 247), (248, 249, 250), (13, 251, 252), (253, 254, 255), (14, 256, 257), (258, 259, 260), (15, 261, 262), (263, 264, 265), (16, 266, 267), (268, 269, 270), (17, 271, 272), (273, 274, 275), (18, 276, 277), (278, 279, 280), (20, 281, 282), (283, 19, 284), (21, 285, 286), (287, 288, 289), (22, 290, 291), (292, 293, 294), (23, 295, 296), (297, 298, 299), (24, 300, 301), (302, 303, 304), (305, 306, 72), (307, 308, 25), (309, 310, 311), (26, 312, 313), (314, 315, 316), (27, 317, 318), (319, 320, 321), (29, 322, 323), (324, 28, 325), (30, 326, 327), (328, 329, 330), (31, 331, 332), (333, 334, 335), (32, 336, 337), (338, 339, 340), (33, 341, 342), (343, 344, 345), (73, 68, 346), (347, 348, 349), (88, 89, 90), (350, 351, 91), (352, 92, 93), (353, 85, 86), (354, 355, 356), (357, 358, 87), (359, 360, 361), (37, 362, 363), (364, 36, 365), (38, 366, 367), (368, 369, 370), (39, 371, 372), (373, 374, 375), (40, 376, 377), (378, 379, 380), (381, 382, 41), (383, 384, 74), (385, 386, 387), (65, 42, 34), (388, 389, 43), (390, 391, 111), (392, 393, 109), (394, 395, 35), (396, 110, 149), (397, 398, 399), (46, 400, 401), (402, 45, 403), (47, 404, 405), (406, 407, 408), (48, 409, 410), (411, 412, 413), (49, 414, 415), (416, 417, 418), (50, 419, 420), (421, 422, 423), (64, 51, 424), (52, 425, 426), (427, 428, 429), (53, 44, 430), (431, 432, 433), (55, 434, 435), (436, 54, 437), (56, 438, 439), (440, 441, 442), (57, 443, 444), (445, 446, 447), (58, 448, 449), (450, 451, 452), (59, 453, 454), (455, 456, 457), (458, 459, 60), (460, 461, 462), (463, 464, 465), (61, 466, 467), (468, 469, 470), (62, 471, 472), (473, 474, 475), (63, 476, 477), (478, 479, 480), (481, 482, 483), (484, 485, 486), (487, 488, 489), (490, 491, 492), (493, 494, 495), (496, 497, 498), (499, 500, 501), (502, 503, 504), (505, 506, 507), (508, 69, 509), (510, 511, 70), (512, 513, 71), (514, 515, 516), (75, 517, 518), (519, 520, 521), (522, 523, 524), (525, 526, 76), (527, 528, 80), (529, 530, 531), (532, 533, 534), (535, 536, 537), (538, 539, 540), (541, 542, 543), (544, 545, 546), (547, 548, 77), (549, 550, 551), (552, 78, 553), (554, 555, 556), (557, 79, 558), (559, 560, 81), (561, 562, 563), (82, 564, 565), (103, 566, 96), (567, 67, 568), (569, 570, 83), (571, 572, 573), (66, 574, 575), (84, 576, 577), (578, 579, 580), (581, 97, 582), (583, 584, 585), (586, 587, 588), (589, 590, 591), (98, 592, 593), (99, 594, 595), (596, 597, 598), (599, 600, 100), (601, 602, 603), (604, 605, 606), (101, 102, 94), (95, 607, 608), (609, 610, 611), (612, 613, 614), (615, 616, 617), (618, 619, 620), (621, 622, 623), (624, 625, 626), (627, 628, 629), (630, 631, 632), (633, 634, 635), (636, 637, 638), (639, 640, 641), (642, 643, 644), (645, 646, 647), (648, 649, 650), (651, 652, 653), (654, 655, 656), (657, 658, 659), (660, 661, 662), (663, 664, 665), (666, 667, 668), (669, 670, 671), (672, 673, 674), (675, 676, 677), (678, 679, 680), (681, 682, 683), (104, 684, 685), (686, 687, 105), (688, 689, 690), (691, 692, 693), (694, 695, 696), (697, 107, 106), (698, 699, 700), (701, 702, 703), (704, 705, 706), (221, 108, 223), (707, 708, 709), (710, 711, 712), (713, 714, 715), (716, 717, 718), (719, 720, 721), (722, 112, 723), (724, 725, 726), (727, 728, 729), (730, 731, 732), (113, 115, 114), (733, 116, 734), (735, 117, 736), (737, 118, 738), (739, 119, 740), (741, 120, 742), (743, 121, 744), (745, 122, 746), (124, 123, 747), (748, 749, 750), (125, 751, 752), (753, 754, 755), (126, 756, 757), (758, 759, 760), (127, 761, 762), (763, 764, 765), (128, 766, 767), (768, 769, 770), (129, 771, 772), (773, 774, 775), (130, 776, 777), (778, 779, 780), (131, 781, 782), (783, 784, 785), (133, 132, 786), (787, 788, 789), (134, 790, 791), (792, 793, 794), (135, 795, 796), (797, 798, 799), (136, 800, 801), (802, 803, 804), (137, 805, 806), (807, 808, 809), (810, 811, 138), (812, 813, 186), (814, 815, 816), (139, 817, 818), (819, 820, 821), (140, 822, 823), (824, 825, 826), (142, 141, 827), (828, 829, 830), (143, 831, 832), (833, 834, 835), (144, 836, 837), (838, 839, 840), (145, 841, 842), (843, 844, 845), (146, 846, 847), (848, 849, 850), (187, 851, 852), (853, 182, 854), (200, 199, 207), (855, 206, 205), (856, 857, 858), (201, 859, 860), (202, 861, 862), (863, 864, 204), (865, 866, 203), (151, 150, 867), (868, 869, 870), (152, 871, 872), (873, 874, 875), (153, 876, 877), (878, 879, 880), (154, 881, 882), (883, 884, 885), (886, 887, 188), (888, 889, 155), (890, 891, 892), (179, 147, 156), (893, 148, 224), (894, 895, 226), (896, 897, 157), (898, 899, 900), (901, 902, 903), (904, 225, 905), (160, 159, 906), (907, 908, 909), (161, 910, 911), (912, 913, 914), (162, 915, 916), (917, 918, 919), (163, 920, 921), (922, 923, 924), (164, 925, 926), (927, 928, 929), (178, 930, 165), (166, 931, 932), (933, 934, 935), (167, 936, 937), (938, 158, 939), (169, 168, 940), (941, 942, 943), (170, 944, 945), (946, 947, 948), (171, 949, 950), (951, 952, 953), (172, 954, 955), (956, 957, 958), (173, 959, 960), (961, 962, 963), (964, 965, 174), (966, 967, 968), (969, 970, 971), (175, 972, 973), (974, 975, 976), (176, 977, 978), (979, 980, 981), (177, 982, 983), (984, 985, 986), (987, 988, 989), (990, 991, 992), (993, 994, 995), (996, 997, 998), (999, 1000, 1001), (1002, 1003, 1004), (1005, 1006, 1007), (1008, 1009, 1010), (1011, 1012, 1013), (1014, 1015, 183), (1016, 184, 1017), (1018, 1019, 185), (1020, 1021, 1022), (189, 1023, 1024), (1025, 1026, 1027), (1028, 1029, 1030), (190, 1031, 1032), (194, 1033, 1034), (1035, 1036, 1037), (1038, 1039, 1040), (1041, 1042, 1043), (1044, 1045, 1046), (1047, 1048, 1049), (1050, 1051, 1052), (1053, 191, 1054), (1055, 192, 1056), (1057, 1058, 1059), (1060, 193, 1061), (1062, 1063, 1064), (195, 1065, 1066), (1067, 1068, 1069), (196, 1070, 1071), (217, 181, 210), (1072, 1073, 1074), (197, 1075, 1076), (1077, 1078, 1079), (1080, 1081, 180), (198, 1082, 1083), (1084, 1085, 1086), (1087, 211, 1088), (1089, 1090, 1091), (1092, 1093, 1094), (1095, 1096, 1097), (212, 1098, 1099), (213, 1100, 1101), (1102, 1103, 1104), (1105, 1106, 214), (1107, 1108, 1109), (1110, 1111, 1112), (1113, 1114, 209), (1115, 1116, 208), (1117, 1118, 1119), (1120, 1121, 1122), (1123, 216, 215), (1124, 1125, 1126), (1127, 1128, 1129), (1130, 1131, 1132), (1133, 1134, 1135), (1136, 1137, 1138), (1139, 1140, 1141), (1142, 1143, 1144), (1145, 1146, 1147), (1148, 1149, 1150), (1151, 1152, 1153), (1154, 1155, 1156), (1157, 1158, 1159), (1160, 1161, 1162), (1163, 1164, 1165), (1166, 1167, 1168), (1169, 1170, 1171), (1172, 1173, 1174), (1175, 1176, 1177), (218, 219, 1178), (1179, 1180, 1181), (1182, 1183, 1184), (1185, 1186, 1187), (1188, 1189, 1190), (1191, 1192, 1193), (220, 1194, 1195), (1196, 1197, 1198), (1199, 1200, 1201), (1202, 1203, 1204), (1205, 1206, 1207), (1208, 1209, 1210), (1211, 1212, 1213), (1214, 1215, 222), (1216, 1217, 1218), (1219, 1220, 1221), (1222, 1223, 1224), (1225, 1226, 1227), (1228, 1229, 1230), (1231, 1232, 1233), (1234, 227, 1235), (1236, 1237, 1238), (1239, 1240, 1241)])
me_untitled.polygons.foreach_set('use_smooth', [True] * 414)
_uv = me_untitled.uv_layers.new(name='UVChannel_1')
_uv.uv.foreach_set('vector', [0.5666, 0.9625, 0.5394, 0.9718, 0.4937, 0.9681, 0.5666, 0.9625, 0.4937, 0.9681, 0.4582, 0.961, 0.5666, 0.9625, 0.4582, 0.961, 0.4441, 0.951, 0.5666, 0.9625, 0.4441, 0.951, 0.4429, 0.9407, 0.5666, 0.9625, 0.4429, 0.9407, 0.4605, 0.9311, 0.5666, 0.9625, 0.4605, 0.9311, 0.4943, 0.9236, 0.5666, 0.9625, 0.4943, 0.9236, 0.5362, 0.9179, 0.5666, 0.9625, 0.5362, 0.9179, 0.5851, 0.9177, 0.4357, 0.9437, 0.4937, 0.9681, 0.5394, 0.9718, 0.5394, 0.9718, 0.5201, 0.9506, 0.4357, 0.9437, 0.3701, 0.9306, 0.4582, 0.961, 0.4937, 0.9681, 0.4937, 0.9681, 0.4357, 0.9437, 0.3701, 0.9306, 0.3403, 0.9163, 0.4441, 0.951, 0.4582, 0.961, 0.4582, 0.961, 0.3701, 0.9306, 0.3403, 0.9163, 0.3518, 0.8978, 0.4429, 0.9407, 0.4441, 0.951, 0.4441, 0.951, 0.3403, 0.9163, 0.3518, 0.8978, 0.3706, 0.8795, 0.4605, 0.9311, 0.4429, 0.9407, 0.4429, 0.9407, 0.3518, 0.8978, 0.3706, 0.8795, 0.429, 0.8575, 0.4943, 0.9236, 0.4605, 0.9311, 0.4605, 0.9311, 0.3706, 0.8795, 0.429, 0.8575, 0.5117, 0.8497, 0.5362, 0.9179, 0.4943, 0.9236, 0.4943, 0.9236, 0.429, 0.8575, 0.5117, 0.8497, 0.6021, 0.8493, 0.5851, 0.9177, 0.5362, 0.9179, 0.5362, 0.9179, 0.5117, 0.8497, 0.6021, 0.8493, 0.3977, 0.8824, 0.4357, 0.9437, 0.5201, 0.9506, 0.5201, 0.9506, 0.508, 0.8913, 0.3977, 0.8824, 0.312, 0.8652, 0.3701, 0.9306, 0.4357, 0.9437, 0.4357, 0.9437, 0.3977, 0.8824, 0.312, 0.8652, 0.271, 0.8456, 0.3403, 0.9163, 0.3701, 0.9306, 0.3701, 0.9306, 0.312, 0.8652, 0.271, 0.8456, 0.2852, 0.8214, 0.3518, 0.8978, 0.3403, 0.9163, 0.3403, 0.9163, 0.271, 0.8456, 0.2852, 0.8214, 0.318, 0.7978, 0.3706, 0.8795, 0.3518, 0.8978, 0.3518, 0.8978, 0.2852, 0.8214, 0.318, 0.7978, 0.3706, 0.8795, 0.318, 0.7978, 0.3493, 0.7856, 0.3706, 0.8795, 0.3493, 0.7856, 0.3909, 0.7727, 0.3706, 0.8795, 0.3909, 0.7727, 0.429, 0.8575, 0.4989, 0.7626, 0.5117, 0.8497, 0.429, 0.8575, 0.429, 0.8575, 0.3909, 0.7727, 0.4989, 0.7626, 0.6171, 0.762, 0.6021, 0.8493, 0.5117, 0.8497, 0.5117, 0.8497, 0.4989, 0.7626, 0.6171, 0.762, 0.3843, 0.8059, 0.3977, 0.8824, 0.508, 0.8913, 0.508, 0.8913, 0.5037, 0.8156, 0.3843, 0.8059, 0.3104, 0.788, 0.312, 0.8652, 0.3977, 0.8824, 0.3977, 0.8824, 0.3843, 0.8059, 0.3104, 0.788, 0.3004, 0.7678, 0.271, 0.8456, 0.312, 0.8652, 0.312, 0.8652, 0.3104, 0.788, 0.3004, 0.7678, 0.3099, 0.7414, 0.2852, 0.8214, 0.271, 0.8456, 0.271, 0.8456, 0.3004, 0.7678, 0.3099, 0.7414, 0.3433, 0.7158, 0.318, 0.7978, 0.2852, 0.8214, 0.2852, 0.8214, 0.3099, 0.7414, 0.3433, 0.7158, 0.3671, 0.7197, 0.3763, 0.725, 0.3909, 0.7727, 0.3909, 0.7727, 0.3493, 0.7856, 0.3671, 0.7197, 0.03268, 0.1562, 0.01351, 0.1164, 0.02256, 0.09777, 0.03268, 0.1562, 0.02256, 0.09777, 0.05828, 0.09587, 0.05828, 0.09587, 0.06946, 0.09205, 0.1117, 0.09069, 0.1117, 0.09069, 0.1303, 0.1034, 0.09852, 0.1335, 0.05828, 0.09587, 0.1117, 0.09069, 0.09852, 0.1335, 0.05828, 0.09587, 0.09852, 0.1335, 0.06811, 0.1635, 0.03268, 0.1562, 0.05828, 0.09587, 0.06811, 0.1635, 0.3977, 0.7205, 0.3843, 0.8059, 0.5037, 0.8156, 0.5037, 0.8156, 0.508, 0.7295, 0.3977, 0.7205, 0.312, 0.7034, 0.3104, 0.788, 0.3843, 0.8059, 0.3843, 0.8059, 0.3977, 0.7205, 0.312, 0.7034, 0.3116, 0.6853, 0.3004, 0.7678, 0.3104, 0.788, 0.3104, 0.788, 0.312, 0.7034, 0.3116, 0.6853, 0.3032, 0.6602, 0.3099, 0.7414, 0.3004, 0.7678, 0.3004, 0.7678, 0.3116, 0.6853, 0.3032, 0.6602, 0.3099, 0.7414, 0.3032, 0.6602, 0.3308, 0.6365, 0.3099, 0.7414, 0.3308, 0.6365, 0.3609, 0.6518, 0.3099, 0.7414, 0.3609, 0.6518, 0.3433, 0.7158, 0.3881, 0.5782, 0.4546, 0.4976, 0.4295, 0.5605, 0.4295, 0.5605, 0.4546, 0.4976, 0.5022, 0.4633, 0.4295, 0.5605, 0.5022, 0.4633, 0.5005, 0.4835, 0.4295, 0.5605, 0.5005, 0.4835, 0.4983, 0.5081, 0.4295, 0.5605, 0.4983, 0.5081, 0.4931, 0.55, 0.4983, 0.5081, 0.6225, 0.506, 0.6223, 0.5478, 0.6223, 0.5478, 0.4931, 0.55, 0.4983, 0.5081, 0.4357, 0.6329, 0.3977, 0.7205, 0.508, 0.7295, 0.508, 0.7295, 0.5218, 0.6377, 0.4357, 0.6329, 0.3701, 0.6198, 0.312, 0.7034, 0.3977, 0.7205, 0.3977, 0.7205, 0.4357, 0.6329, 0.3701, 0.6198, 0.3403, 0.6119, 0.3116, 0.6853, 0.312, 0.7034, 0.312, 0.7034, 0.3701, 0.6198, 0.3403, 0.6119, 0.3381, 0.5929, 0.3032, 0.6602, 0.3116, 0.6853, 0.3116, 0.6853, 0.3403, 0.6119, 0.3381, 0.5929, 0.3653, 0.5645, 0.3308, 0.6365, 0.3032, 0.6602, 0.3032, 0.6602, 0.3381, 0.5929, 0.3653, 0.5645, 0.4444, 0.5164, 0.4786, 0.441, 0.4546, 0.4976, 0.5198, 0.4264, 0.5022, 0.4633, 0.4546, 0.4976, 0.4546, 0.4976, 0.4786, 0.441, 0.5198, 0.4264, 0.6143, 0.426, 0.6204, 0.4627, 0.5022, 0.4633, 0.5022, 0.4633, 0.5198, 0.4264, 0.6143, 0.426, 0.4995, 0.645, 0.4357, 0.6329, 0.5218, 0.6377, 0.5218, 0.6377, 0.5451, 0.6584, 0.4995, 0.645, 0.464, 0.6379, 0.3701, 0.6198, 0.4357, 0.6329, 0.4357, 0.6329, 0.4995, 0.645, 0.464, 0.6379, 0.4441, 0.6285, 0.3403, 0.6119, 0.3701, 0.6198, 0.3701, 0.6198, 0.464, 0.6379, 0.4441, 0.6285, 0.4429, 0.6182, 0.3381, 0.5929, 0.3403, 0.6119, 0.3403, 0.6119, 0.4441, 0.6285, 0.4429, 0.6182, 0.4605, 0.6086, 0.3653, 0.5645, 0.3381, 0.5929, 0.3381, 0.5929, 0.4429, 0.6182, 0.4605, 0.6086, 0.3653, 0.5645, 0.4605, 0.6086, 0.5073, 0.5413, 0.5073, 0.5413, 0.4786, 0.441, 0.4444, 0.5164, 0.3653, 0.5645, 0.5073, 0.5413, 0.4444, 0.5164, 0.5623, 0.5013, 0.5198, 0.4264, 0.4786, 0.441, 0.4786, 0.441, 0.5073, 0.5413, 0.5623, 0.5013, 0.6075, 0.5056, 0.6143, 0.426, 0.5198, 0.4264, 0.5198, 0.4264, 0.5623, 0.5013, 0.6075, 0.5056, 0.5666, 0.6066, 0.4995, 0.645, 0.5451, 0.6584, 0.5666, 0.6066, 0.464, 0.6379, 0.4995, 0.645, 0.5666, 0.6066, 0.4441, 0.6285, 0.464, 0.6379, 0.5666, 0.6066, 0.4429, 0.6182, 0.4441, 0.6285, 0.5666, 0.6066, 0.4605, 0.6086, 0.4429, 0.6182, 0.5666, 0.6066, 0.5073, 0.5413, 0.4605, 0.6086, 0.5666, 0.6066, 0.5623, 0.5013, 0.5073, 0.5413, 0.5666, 0.6066, 0.6075, 0.5056, 0.5623, 0.5013, 0.3881, 0.5782, 0.3308, 0.6365, 0.3653, 0.5645, 0.4546, 0.4976, 0.3881, 0.5782, 0.3653, 0.5645, 0.4546, 0.4976, 0.3653, 0.5645, 0.4444, 0.5164, 0.4295, 0.5605, 0.3294, 0.6167, 0.3881, 0.5782, 0.3294, 0.6167, 0.4295, 0.5605, 0.3502, 0.6018, 0.4295, 0.5605, 0.4931, 0.55, 0.4144, 0.5844, 0.4144, 0.5844, 0.3502, 0.6018, 0.4295, 0.5605, 0.3541, 0.6512, 0.3433, 0.7158, 0.3609, 0.6518, 0.3493, 0.7856, 0.318, 0.7978, 0.3433, 0.7158, 0.3433, 0.7158, 0.3671, 0.7197, 0.3493, 0.7856, 0.3433, 0.7158, 0.3541, 0.6512, 0.3768, 0.6485, 0.3433, 0.7158, 0.3768, 0.6485, 0.3871, 0.6799, 0.3671, 0.7197, 0.3433, 0.7158, 0.3871, 0.6799, 0.3308, 0.6365, 0.3881, 0.5782, 0.3294, 0.6167, 0.3609, 0.6518, 0.3308, 0.6365, 0.3294, 0.6167, 0.3609, 0.6518, 0.3294, 0.6167, 0.3541, 0.6512, 0.3294, 0.6167, 0.3502, 0.6018, 0.3768, 0.6485, 0.3768, 0.6485, 0.3541, 0.6512, 0.3294, 0.6167, 0.3768, 0.6485, 0.3502, 0.6018, 0.3827, 0.643, 0.3827, 0.643, 0.3502, 0.6018, 0.4144, 0.5844, 0.4144, 0.5844, 0.4714, 0.6266, 0.3827, 0.643, 0.4714, 0.6266, 0.4144, 0.5844, 0.4931, 0.55, 0.4931, 0.55, 0.4908, 0.6002, 0.4714, 0.6266, 0.3909, 0.7727, 0.3763, 0.725, 0.4378, 0.7444, 0.4989, 0.7626, 0.3909, 0.7727, 0.4378, 0.7444, 0.5034, 0.7431, 0.4989, 0.7626, 0.4378, 0.7444, 0.5033, 0.723, 0.3763, 0.725, 0.4339, 0.7216, 0.4339, 0.7216, 0.4987, 0.7183, 0.5033, 0.723, 0.4989, 0.7626, 0.5034, 0.7431, 0.5669, 0.7361, 0.6171, 0.762, 0.4989, 0.7626, 0.5669, 0.7361, 0.6193, 0.7174, 0.6171, 0.762, 0.5669, 0.7361, 0.6016, 0.712, 0.6193, 0.7174, 0.5669, 0.7361, 0.5033, 0.723, 0.4987, 0.7183, 0.6016, 0.712, 0.4339, 0.7216, 0.4005, 0.7067, 0.3978, 0.7092, 0.4339, 0.7216, 0.3978, 0.7092, 0.4249, 0.7281, 0.4987, 0.7183, 0.4339, 0.7216, 0.4249, 0.7281, 0.4777, 0.7183, 0.4987, 0.7183, 0.4249, 0.7281, 0.4001, 0.6873, 0.3978, 0.7092, 0.4005, 0.7067, 0.3998, 0.6736, 0.3978, 0.7092, 0.4001, 0.6873, 0.4091, 0.6833, 0.3978, 0.7092, 0.3998, 0.6736, 0.4091, 0.6833, 0.3998, 0.6736, 0.4124, 0.6571, 0.4091, 0.6833, 0.4124, 0.6571, 0.4714, 0.6266, 0.4091, 0.6833, 0.4714, 0.6266, 0.4599, 0.6586, 0.5697, 0.6284, 0.6055, 0.6479, 0.6014, 0.6677, 0.5483, 0.6893, 0.4987, 0.7183, 0.4777, 0.7183, 0.6014, 0.6677, 0.5483, 0.6893, 0.4777, 0.7183, 0.6014, 0.6677, 0.4777, 0.7183, 0.5286, 0.6985, 0.6014, 0.6677, 0.5286, 0.6985, 0.5808, 0.6752, 0.5697, 0.6284, 0.6014, 0.6677, 0.5808, 0.6752, 0.5697, 0.6284, 0.5808, 0.6752, 0.5489, 0.6605, 0.4714, 0.6266, 0.5697, 0.6284, 0.5489, 0.6605, 0.4714, 0.6266, 0.5489, 0.6605, 0.4784, 0.6562, 0.4599, 0.6586, 0.4714, 0.6266, 0.4784, 0.6562, 0.4339, 0.7216, 0.3763, 0.725, 0.4005, 0.7067, 0.4005, 0.7067, 0.3763, 0.725, 0.3671, 0.7197, 0.4005, 0.7067, 0.3671, 0.7197, 0.3871, 0.6799, 0.4005, 0.7067, 0.3871, 0.6799, 0.4001, 0.6873, 0.3871, 0.6799, 0.3768, 0.6485, 0.3827, 0.643, 0.4001, 0.6873, 0.3871, 0.6799, 0.3827, 0.643, 0.4001, 0.6873, 0.3827, 0.643, 0.3998, 0.6736, 0.3827, 0.643, 0.4714, 0.6266, 0.4124, 0.6571, 0.4124, 0.6571, 0.3998, 0.6736, 0.3827, 0.643, 0.5669, 0.7361, 0.5034, 0.7431, 0.5033, 0.723, 0.5033, 0.723, 0.6016, 0.712, 0.5669, 0.7361, 0.5033, 0.723, 0.5034, 0.7431, 0.4378, 0.7444, 0.4378, 0.7444, 0.3763, 0.725, 0.5033, 0.723, 0.6016, 0.712, 0.4987, 0.7183, 0.5483, 0.6893, 0.6016, 0.712, 0.5483, 0.6893, 0.6014, 0.6677, 0.6193, 0.7174, 0.6016, 0.712, 0.6014, 0.6677, 0.6193, 0.7174, 0.6014, 0.6677, 0.6055, 0.6479, 0.6212, 0.6346, 0.6193, 0.7174, 0.6055, 0.6479, 0.6212, 0.6346, 0.6055, 0.6479, 0.6119, 0.6202, 0.6119, 0.6202, 0.6055, 0.6479, 0.5697, 0.6284, 0.5697, 0.6284, 0.4714, 0.6266, 0.4908, 0.6002, 0.6119, 0.6202, 0.5697, 0.6284, 0.4908, 0.6002, 0.6223, 0.5478, 0.6234, 0.5777, 0.5813, 0.5771, 0.4931, 0.55, 0.6223, 0.5478, 0.5813, 0.5771, 0.4908, 0.6002, 0.4931, 0.55, 0.5813, 0.5771, 0.6119, 0.6202, 0.4908, 0.6002, 0.5813, 0.5771, 0.152, 0.1647, 0.1193, 0.09517, 0.1525, 0.09855, 0.6212, 0.6346, 0.6119, 0.6202, 0.5813, 0.5771, 0.6234, 0.5777, 0.6183, 0.59, 0.5926, 0.5884, 0.5813, 0.5771, 0.6234, 0.5777, 0.5926, 0.5884, 0.6212, 0.6346, 0.5813, 0.5771, 0.5926, 0.5884, 0.6177, 0.6236, 0.6212, 0.6346, 0.5926, 0.5884, 0.0643, 0.3291, 0.2446, 0.3377, 0.2445, 0.3972, 0.2445, 0.3972, 0.06135, 0.406, 0.0643, 0.3291, 0.9369, 0.3898, 0.7332, 0.3912, 0.7336, 0.3272, 0.7336, 0.3272, 0.9367, 0.3333, 0.9369, 0.3898, 0.5666, 0.9625, 0.5883, 0.9715, 0.5394, 0.9718, 0.5666, 0.9625, 0.6331, 0.9674, 0.5883, 0.9715, 0.5666, 0.9625, 0.6726, 0.9593, 0.6331, 0.9674, 0.5666, 0.9625, 0.6902, 0.9497, 0.6726, 0.9593, 0.5666, 0.9625, 0.689, 0.9394, 0.6902, 0.9497, 0.5666, 0.9625, 0.6691, 0.93, 0.689, 0.9394, 0.5666, 0.9625, 0.6308, 0.9214, 0.6691, 0.93, 0.5666, 0.9625, 0.5851, 0.9177, 0.6308, 0.9214, 0.6106, 0.9501, 0.5201, 0.9506, 0.5394, 0.9718, 0.5394, 0.9718, 0.5883, 0.9715, 0.6106, 0.9501, 0.6933, 0.9424, 0.6106, 0.9501, 0.5883, 0.9715, 0.5883, 0.9715, 0.6331, 0.9674, 0.6933, 0.9424, 0.7625, 0.9317, 0.6933, 0.9424, 0.6331, 0.9674, 0.6331, 0.9674, 0.6726, 0.9593, 0.7625, 0.9317, 0.7813, 0.9135, 0.7625, 0.9317, 0.6726, 0.9593, 0.6726, 0.9593, 0.6902, 0.9497, 0.7813, 0.9135, 0.7928, 0.8949, 0.7813, 0.9135, 0.6902, 0.9497, 0.6902, 0.9497, 0.689, 0.9394, 0.7928, 0.8949, 0.7521, 0.8692, 0.7928, 0.8949, 0.689, 0.9394, 0.689, 0.9394, 0.6691, 0.93, 0.7521, 0.8692, 0.6865, 0.8561, 0.7521, 0.8692, 0.6691, 0.93, 0.6691, 0.93, 0.6308, 0.9214, 0.6865, 0.8561, 0.6021, 0.8493, 0.6865, 0.8561, 0.6308, 0.9214, 0.6308, 0.9214, 0.5851, 0.9177, 0.6021, 0.8493, 0.6262, 0.8907, 0.508, 0.8913, 0.5201, 0.9506, 0.5201, 0.9506, 0.6106, 0.9501, 0.6262, 0.8907, 0.7342, 0.8806, 0.6262, 0.8907, 0.6106, 0.9501, 0.6106, 0.9501, 0.6933, 0.9424, 0.7342, 0.8806, 0.8226, 0.8657, 0.7342, 0.8806, 0.6933, 0.9424, 0.6933, 0.9424, 0.7625, 0.9317, 0.8226, 0.8657, 0.8479, 0.8419, 0.8226, 0.8657, 0.7625, 0.9317, 0.7625, 0.9317, 0.7813, 0.9135, 0.8479, 0.8419, 0.8547, 0.8174, 0.8479, 0.8419, 0.7813, 0.9135, 0.7813, 0.9135, 0.7928, 0.8949, 0.8547, 0.8174, 0.7928, 0.8949, 0.7521, 0.8692, 0.8131, 0.7881, 0.7928, 0.8949, 0.8131, 0.7881, 0.8384, 0.8034, 0.7928, 0.8949, 0.8384, 0.8034, 0.8547, 0.8174, 0.7274, 0.771, 0.8131, 0.7881, 0.7521, 0.8692, 0.7521, 0.8692, 0.6865, 0.8561, 0.7274, 0.771, 0.6171, 0.762, 0.7274, 0.771, 0.6865, 0.8561, 0.6865, 0.8561, 0.6021, 0.8493, 0.6171, 0.762, 0.6316, 0.8149, 0.5037, 0.8156, 0.508, 0.8913, 0.508, 0.8913, 0.6262, 0.8907, 0.6316, 0.8149, 0.7298, 0.8033, 0.6316, 0.8149, 0.6262, 0.8907, 0.6262, 0.8907, 0.7342, 0.8806, 0.7298, 0.8033, 0.7899, 0.7857, 0.7298, 0.8033, 0.7342, 0.8806, 0.7342, 0.8806, 0.8226, 0.8657, 0.7899, 0.7857, 0.8232, 0.7601, 0.7899, 0.7857, 0.8226, 0.8657, 0.8226, 0.8657, 0.8479, 0.8419, 0.8232, 0.7601, 0.8327, 0.7336, 0.8232, 0.7601, 0.8479, 0.8419, 0.8479, 0.8419, 0.8547, 0.8174, 0.8327, 0.7336, 0.8231, 0.7363, 0.8384, 0.8034, 0.8131, 0.7881, 0.8131, 0.7881, 0.8284, 0.7415, 0.8231, 0.7363, 0.1859, 0.1093, 0.1598, 0.09525, 0.1779, 0.07235, 0.1779, 0.07235, 0.2155, 0.0516, 0.2249, 0.04971, 0.1859, 0.1093, 0.1779, 0.07235, 0.2249, 0.04971, 0.2132, 0.1233, 0.1859, 0.1093, 0.2249, 0.04971, 0.2308, 0.1013, 0.2132, 0.1233, 0.2249, 0.04971, 0.2308, 0.1013, 0.2249, 0.04971, 0.2375, 0.03824, 0.2308, 0.1013, 0.2375, 0.03824, 0.2371, 0.05443, 0.6262, 0.7289, 0.508, 0.7295, 0.5037, 0.8156, 0.5037, 0.8156, 0.6316, 0.8149, 0.6262, 0.7289, 0.7342, 0.7188, 0.6262, 0.7289, 0.6316, 0.8149, 0.6316, 0.8149, 0.7298, 0.8033, 0.7342, 0.7188, 0.782, 0.7024, 0.7342, 0.7188, 0.7298, 0.8033, 0.7298, 0.8033, 0.7899, 0.7857, 0.782, 0.7024, 0.8299, 0.6794, 0.782, 0.7024, 0.7899, 0.7857, 0.7899, 0.7857, 0.8232, 0.7601, 0.8299, 0.6794, 0.8232, 0.7601, 0.8327, 0.7336, 0.8127, 0.6683, 0.8232, 0.7601, 0.8127, 0.6683, 0.8418, 0.6551, 0.8232, 0.7601, 0.8418, 0.6551, 0.8299, 0.6794, 0.8022, 0.5933, 0.7827, 0.5734, 0.7599, 0.5088, 0.7827, 0.5734, 0.7404, 0.559, 0.7372, 0.5168, 0.7827, 0.5734, 0.7372, 0.5168, 0.7336, 0.492, 0.7827, 0.5734, 0.7336, 0.492, 0.7307, 0.4717, 0.7827, 0.5734, 0.7307, 0.4717, 0.7599, 0.5088, 0.7372, 0.5168, 0.7404, 0.559, 0.6223, 0.5478, 0.6223, 0.5478, 0.6225, 0.506, 0.7372, 0.5168, 0.6106, 0.6393, 0.5218, 0.6377, 0.508, 0.7295, 0.508, 0.7295, 0.6262, 0.7289, 0.6106, 0.6393, 0.6933, 0.6315, 0.6106, 0.6393, 0.6262, 0.7289, 0.6262, 0.7289, 0.7342, 0.7188, 0.6933, 0.6315, 0.7625, 0.6273, 0.6933, 0.6315, 0.7342, 0.7188, 0.7342, 0.7188, 0.782, 0.7024, 0.7625, 0.6273, 0.795, 0.6096, 0.7625, 0.6273, 0.782, 0.7024, 0.782, 0.7024, 0.8299, 0.6794, 0.795, 0.6096, 0.7875, 0.5799, 0.795, 0.6096, 0.8299, 0.6794, 0.8299, 0.6794, 0.8418, 0.6551, 0.7875, 0.5799, 0.7313, 0.5268, 0.7599, 0.5088, 0.7269, 0.45, 0.7028, 0.433, 0.7269, 0.45, 0.7599, 0.5088, 0.7599, 0.5088, 0.7307, 0.4717, 0.7028, 0.433, 0.6143, 0.426, 0.7028, 0.433, 0.7307, 0.4717, 0.7307, 0.4717, 0.6204, 0.4627, 0.6143, 0.426, 0.5941, 0.6485, 0.5451, 0.6584, 0.5218, 0.6377, 0.5218, 0.6377, 0.6106, 0.6393, 0.5941, 0.6485, 0.6389, 0.6443, 0.5941, 0.6485, 0.6106, 0.6393, 0.6106, 0.6393, 0.6933, 0.6315, 0.6389, 0.6443, 0.6726, 0.6368, 0.6389, 0.6443, 0.6933, 0.6315, 0.6933, 0.6315, 0.7625, 0.6273, 0.6726, 0.6368, 0.6902, 0.6272, 0.6726, 0.6368, 0.7625, 0.6273, 0.7625, 0.6273, 0.795, 0.6096, 0.6902, 0.6272, 0.689, 0.6169, 0.6902, 0.6272, 0.795, 0.6096, 0.795, 0.6096, 0.7875, 0.5799, 0.689, 0.6169, 0.7313, 0.5268, 0.7269, 0.45, 0.6822, 0.5477, 0.7875, 0.5799, 0.7313, 0.5268, 0.6822, 0.5477, 0.7875, 0.5799, 0.6822, 0.5477, 0.689, 0.6169, 0.6569, 0.5048, 0.6822, 0.5477, 0.7269, 0.45, 0.7269, 0.45, 0.7028, 0.433, 0.6569, 0.5048, 0.6075, 0.5056, 0.6569, 0.5048, 0.7028, 0.433, 0.7028, 0.433, 0.6143, 0.426, 0.6075, 0.5056, 0.5666, 0.6066, 0.5451, 0.6584, 0.5941, 0.6485, 0.5666, 0.6066, 0.5941, 0.6485, 0.6389, 0.6443, 0.5666, 0.6066, 0.6389, 0.6443, 0.6726, 0.6368, 0.5666, 0.6066, 0.6726, 0.6368, 0.6902, 0.6272, 0.5666, 0.6066, 0.6902, 0.6272, 0.689, 0.6169, 0.5666, 0.6066, 0.689, 0.6169, 0.6822, 0.5477, 0.5666, 0.6066, 0.6822, 0.5477, 0.6569, 0.5048, 0.5666, 0.6066, 0.6569, 0.5048, 0.6075, 0.5056, 0.7599, 0.5088, 0.7313, 0.5268, 0.7875, 0.5799, 0.7875, 0.5799, 0.8418, 0.6551, 0.8022, 0.5933, 0.7599, 0.5088, 0.7875, 0.5799, 0.8022, 0.5933, 0.7827, 0.5734, 0.8022, 0.5933, 0.8588, 0.636, 0.8588, 0.636, 0.8601, 0.6203, 0.7827, 0.5734, 0.7827, 0.5734, 0.8601, 0.6203, 0.8199, 0.5992, 0.8199, 0.5992, 0.7404, 0.559, 0.7827, 0.5734, 0.8347, 0.6687, 0.8127, 0.6683, 0.8327, 0.7336, 0.8384, 0.8034, 0.8231, 0.7363, 0.8327, 0.7336, 0.8327, 0.7336, 0.8547, 0.8174, 0.8384, 0.8034, 0.8245, 0.6648, 0.8347, 0.6687, 0.8327, 0.7336, 0.8109, 0.6954, 0.8245, 0.6648, 0.8327, 0.7336, 0.8231, 0.7363, 0.8109, 0.6954, 0.8327, 0.7336, 0.8127, 0.6683, 0.8347, 0.6687, 0.8588, 0.636, 0.8588, 0.636, 0.8022, 0.5933, 0.8418, 0.6551, 0.8127, 0.6683, 0.8588, 0.636, 0.8418, 0.6551, 0.8588, 0.636, 0.8347, 0.6687, 0.8245, 0.6648, 0.8245, 0.6648, 0.8601, 0.6203, 0.8588, 0.636, 0.8245, 0.6648, 0.8264, 0.6591, 0.8601, 0.6203, 0.8264, 0.6591, 0.7615, 0.6371, 0.8199, 0.5992, 0.8199, 0.5992, 0.8601, 0.6203, 0.8264, 0.6591, 0.7615, 0.6371, 0.7375, 0.6092, 0.7404, 0.559, 0.7404, 0.559, 0.8199, 0.5992, 0.7615, 0.6371, 0.7855, 0.7571, 0.8284, 0.7415, 0.8131, 0.7881, 0.7855, 0.7571, 0.8131, 0.7881, 0.7274, 0.771, 0.7334, 0.7515, 0.7855, 0.7571, 0.7274, 0.771, 0.7354, 0.7315, 0.7319, 0.7268, 0.7831, 0.7343, 0.7831, 0.7343, 0.8284, 0.7415, 0.7354, 0.7315, 0.6747, 0.74, 0.7334, 0.7515, 0.7274, 0.771, 0.6747, 0.74, 0.7274, 0.771, 0.6171, 0.762, 0.6747, 0.74, 0.6171, 0.762, 0.6193, 0.7174, 0.6446, 0.7136, 0.6747, 0.74, 0.6193, 0.7174, 0.7354, 0.7315, 0.6446, 0.7136, 0.7319, 0.7268, 0.7826, 0.7233, 0.8063, 0.7215, 0.7831, 0.7343, 0.7658, 0.7406, 0.7826, 0.7233, 0.7831, 0.7343, 0.7658, 0.7406, 0.7831, 0.7343, 0.7319, 0.7268, 0.7274, 0.7274, 0.7658, 0.7406, 0.7319, 0.7268, 0.8025, 0.702, 0.8063, 0.7215, 0.7826, 0.7233, 0.8077, 0.6884, 0.8025, 0.702, 0.7826, 0.7233, 0.7789, 0.6968, 0.7467, 0.669, 0.7615, 0.6371, 0.7789, 0.6968, 0.7615, 0.6371, 0.8011, 0.6712, 0.7789, 0.6968, 0.8011, 0.6712, 0.8077, 0.6884, 0.7789, 0.6968, 0.8077, 0.6884, 0.7826, 0.7233, 0.7274, 0.7274, 0.7319, 0.7268, 0.6871, 0.6944, 0.7274, 0.7274, 0.6871, 0.6944, 0.6385, 0.669, 0.679, 0.704, 0.7274, 0.7274, 0.6385, 0.669, 0.6315, 0.677, 0.679, 0.704, 0.6385, 0.669, 0.6385, 0.669, 0.6353, 0.6489, 0.6694, 0.632, 0.6315, 0.677, 0.6385, 0.669, 0.6694, 0.632, 0.6628, 0.6646, 0.6315, 0.677, 0.6694, 0.632, 0.6628, 0.6646, 0.6694, 0.632, 0.7615, 0.6371, 0.7297, 0.6654, 0.6628, 0.6646, 0.7615, 0.6371, 0.7467, 0.669, 0.7297, 0.6654, 0.7615, 0.6371, 0.7831, 0.7343, 0.8063, 0.7215, 0.8284, 0.7415, 0.8063, 0.7215, 0.8025, 0.702, 0.8109, 0.6954, 0.8063, 0.7215, 0.8109, 0.6954, 0.8231, 0.7363, 0.8063, 0.7215, 0.8231, 0.7363, 0.8284, 0.7415, 0.8025, 0.702, 0.8077, 0.6884, 0.8264, 0.6591, 0.8264, 0.6591, 0.8245, 0.6648, 0.8109, 0.6954, 0.8025, 0.702, 0.8264, 0.6591, 0.8109, 0.6954, 0.8264, 0.6591, 0.8077, 0.6884, 0.8011, 0.6712, 0.8011, 0.6712, 0.7615, 0.6371, 0.8264, 0.6591, 0.6747, 0.74, 0.6446, 0.7136, 0.7354, 0.7315, 0.7354, 0.7315, 0.7334, 0.7515, 0.6747, 0.74, 0.7354, 0.7315, 0.8284, 0.7415, 0.7855, 0.7571, 0.7855, 0.7571, 0.7334, 0.7515, 0.7354, 0.7315, 0.6212, 0.6346, 0.6321, 0.6209, 0.6353, 0.6489, 0.6871, 0.6944, 0.7319, 0.7268, 0.6446, 0.7136, 0.6385, 0.669, 0.6871, 0.6944, 0.6446, 0.7136, 0.6385, 0.669, 0.6446, 0.7136, 0.6193, 0.7174, 0.6353, 0.6489, 0.6385, 0.669, 0.6193, 0.7174, 0.6212, 0.6346, 0.6353, 0.6489, 0.6193, 0.7174, 0.6633, 0.5801, 0.6234, 0.5777, 0.6223, 0.5478, 0.6633, 0.5801, 0.6223, 0.5478, 0.7404, 0.559, 0.6633, 0.5801, 0.7404, 0.559, 0.7375, 0.6092, 0.6321, 0.6209, 0.6633, 0.5801, 0.7375, 0.6092, 0.7375, 0.6092, 0.7615, 0.6371, 0.6694, 0.632, 0.6321, 0.6209, 0.7375, 0.6092, 0.6694, 0.632, 0.6321, 0.6209, 0.6694, 0.632, 0.6353, 0.6489, 0.152, 0.1647, 0.1525, 0.09855, 0.1839, 0.09618, 0.642, 0.5902, 0.6183, 0.59, 0.6234, 0.5777, 0.642, 0.5902, 0.6234, 0.5777, 0.6633, 0.5801, 0.6633, 0.5801, 0.6321, 0.6209, 0.6212, 0.6346, 0.642, 0.5902, 0.6633, 0.5801, 0.6212, 0.6346, 0.6177, 0.6236, 0.642, 0.5902, 0.6212, 0.6346, 0.4171, 0.3275, 0.422, 0.4002, 0.2445, 0.3972, 0.2445, 0.3972, 0.2446, 0.3377, 0.4171, 0.3275, 0.5471, 0.3935, 0.5479, 0.3395, 0.7252, 0.3334, 0.7252, 0.3334, 0.7364, 0.3945, 0.5471, 0.3935])
me_untitled.materials.append(mat_01___default)
me_untitled.use_remesh_preserve_volume = False
me_untitled.use_remesh_preserve_attributes = False
me_untitled.use_mirror_vertex_groups = False
me_untitled.update()
me_untitled.normals_split_custom_set([tuple(v) for v in zip(*[iter([-0.1209, -0.02336, 0.9924, -0.0786, 0.3951, 0.9153, -0.1525, 0.3684, 0.9171, -0.1209, -0.02338, 0.9924, -0.1525, 0.3683, 0.9171, -0.2806, 0.2986, 0.9122, -0.1209, -0.02336, 0.9924, -0.2806, 0.2987, 0.9122, -0.3434, 0.1453, 0.9279, -0.1209, -0.0234, 0.9924, -0.3434, 0.1453, 0.9279, -0.3979, 0.01147, 0.9173, -0.1209, -0.02338, 0.9924, -0.3979, 0.01145, 0.9173, -0.3633, -0.1914, 0.9118, -0.1209, -0.02336, 0.9924, -0.3633, -0.1914, 0.9118, -0.2312, -0.4116, 0.8815, -0.1208, -0.02339, 0.9924, -0.2312, -0.4116, 0.8815, -0.02611, -0.4856, 0.8738, -0.1209, -0.02339, 0.9924, -0.02611, -0.4856, 0.8738, -0.0935, -0.47, 0.8777, -0.2751, 0.6655, 0.6938, -0.1525, 0.3684, 0.9171, -0.07858, 0.3951, 0.9153, -0.07858, 0.3951, 0.9153, -0.1417, 0.7123, 0.6874, -0.2752, 0.6655, 0.6938, -0.5297, 0.5038, 0.6824, -0.2806, 0.2986, 0.9122, -0.1525, 0.3684, 0.9171, -0.1525, 0.3684, 0.9171, -0.2751, 0.6655, 0.6938, -0.5297, 0.5038, 0.6824, -0.6794, 0.2019, 0.7054, -0.3434, 0.1453, 0.9279, -0.2806, 0.2987, 0.9122, -0.2806, 0.2987, 0.9122, -0.5297, 0.5038, 0.6824, -0.6794, 0.2019, 0.7054, -0.7294, -0.002439, 0.6841, -0.398, 0.01147, 0.9173, -0.3434, 0.1452, 0.9279, -0.3434, 0.1452, 0.9279, -0.6794, 0.2019, 0.7054, -0.7294, -0.002416, 0.6841, -0.6314, -0.3305, 0.7016, -0.3633, -0.1915, 0.9118, -0.3979, 0.01148, 0.9173, -0.398, 0.01146, 0.9173, -0.7294, -0.002421, 0.6841, -0.6314, -0.3305, 0.7015, -0.4022, -0.6115, 0.6814, -0.2312, -0.4116, 0.8815, -0.3633, -0.1915, 0.9118, -0.3633, -0.1915, 0.9118, -0.6314, -0.3305, 0.7015, -0.4021, -0.6115, 0.6814, -0.2631, -0.6654, 0.6986, -0.02612, -0.4856, 0.8738, -0.2312, -0.4116, 0.8815, -0.2312, -0.4116, 0.8815, -0.4022, -0.6115, 0.6814, -0.2631, -0.6654, 0.6986, -0.1374, -0.691, 0.7097, -0.09349, -0.47, 0.8777, -0.02613, -0.4856, 0.8738, -0.02613, -0.4856, 0.8738, -0.2631, -0.6654, 0.6986, -0.1374, -0.6909, 0.7097, -0.3695, 0.8613, 0.3487, -0.2752, 0.6655, 0.6938, -0.1417, 0.7123, 0.6874, -0.1417, 0.7123, 0.6874, -0.1825, 0.9175, 0.3533, -0.3695, 0.8613, 0.3487, -0.7529, 0.6047, 0.2596, -0.5297, 0.5038, 0.6824, -0.2752, 0.6655, 0.6938, -0.2752, 0.6655, 0.6938, -0.3696, 0.8613, 0.3487, -0.7529, 0.6047, 0.2596, -0.9524, 0.2507, 0.1733, -0.6794, 0.2019, 0.7054, -0.5297, 0.5037, 0.6824, -0.5297, 0.5038, 0.6824, -0.7529, 0.6047, 0.2596, -0.9524, 0.2507, 0.1733, -0.9858, -0.02985, 0.1653, -0.7294, -0.002423, 0.6841, -0.6794, 0.2019, 0.7054, -0.6794, 0.2019, 0.7054, -0.9524, 0.2507, 0.1733, -0.9858, -0.02981, 0.1653, -0.9366, -0.2987, 0.1832, -0.6313, -0.3305, 0.7016, -0.7294, -0.002437, 0.6841, -0.7294, -0.002439, 0.6841, -0.9858, -0.02982, 0.1653, -0.9366, -0.2986, 0.1832, -0.6314, -0.3305, 0.7015, -0.9366, -0.2987, 0.1832, -0.8181, -0.5391, 0.2004, -0.6313, -0.3305, 0.7015, -0.8181, -0.5391, 0.2003, -0.6977, -0.6073, 0.38, -0.6313, -0.3305, 0.7016, -0.6977, -0.6073, 0.38, -0.4022, -0.6115, 0.6814, -0.2827, -0.6424, 0.7123, -0.2631, -0.6654, 0.6986, -0.4022, -0.6115, 0.6814, -0.4022, -0.6115, 0.6814, -0.6977, -0.6073, 0.38, -0.2827, -0.6424, 0.7123, -0.01245, -0.8442, 0.5359, -0.1374, -0.691, 0.7097, -0.2631, -0.6654, 0.6986, -0.2631, -0.6654, 0.6986, -0.2827, -0.6424, 0.7123, -0.01249, -0.8441, 0.536, -0.4147, 0.9099, 0.01097, -0.3695, 0.8613, 0.3487, -0.1825, 0.9175, 0.3533, -0.1825, 0.9175, 0.3533, -0.1951, 0.9808, 6.422e-06, -0.4147, 0.9099, 0.01095, -0.8311, 0.556, 0.006129, -0.7529, 0.6047, 0.2596, -0.3695, 0.8613, 0.3487, -0.3695, 0.8613, 0.3487, -0.4147, 0.9099, 0.01095, -0.8311, 0.5561, 0.006103, -0.9708, 0.2126, -0.1114, -0.9524, 0.2507, 0.1733, -0.7529, 0.6047, 0.2596, -0.7529, 0.6047, 0.2597, -0.8311, 0.556, 0.006114, -0.9708, 0.2125, -0.1114, -0.9961, -0.02288, -0.08577, -0.9858, -0.02984, 0.1653, -0.9524, 0.2508, 0.1733, -0.9524, 0.2508, 0.1733, -0.9708, 0.2126, -0.1114, -0.9961, -0.0229, -0.08577, -0.9651, -0.2344, -0.1168, -0.9366, -0.2986, 0.1832, -0.9858, -0.02979, 0.1653, -0.9858, -0.02982, 0.1653, -0.9961, -0.02289, -0.08579, -0.9651, -0.2344, -0.1168, -0.914, -0.386, -0.1246, -0.9044, -0.4058, -0.1321, -0.6977, -0.6073, 0.38, -0.6977, -0.6073, 0.38, -0.8181, -0.5391, 0.2003, -0.914, -0.386, -0.1246, -0.03291, -0.7334, -0.679, 0.216, -0.9744, -0.06199, 0.07219, -0.7626, 0.6428, -0.03293, -0.7333, -0.6791, 0.07222, -0.7627, 0.6428, -0.136, -0.6657, 0.7337, -0.136, -0.6657, 0.7337, -0.0999, -0.6847, 0.7219, -0.2901, -0.688, 0.6652, -0.2901, -0.688, 0.6652, -0.8102, -0.586, 0.01351, -0.4559, -0.7612, -0.4613, -0.136, -0.6657, 0.7337, -0.2901, -0.688, 0.6652, -0.4559, -0.7612, -0.4613, -0.136, -0.6657, 0.7337, -0.4559, -0.7612, -0.4613, -0.5479, -0.6395, -0.5393, -0.0329, -0.7333, -0.6791, -0.136, -0.6657, 0.7337, -0.5479, -0.6395, -0.5393, -0.3575, 0.8631, -0.3567, -0.4147, 0.9099, 0.01095, -0.1951, 0.9808, -6.072e-06, -0.1951, 0.9808, -6.245e-06, -0.1661, 0.9175, -0.3615, -0.3575, 0.8631, -0.3567, -0.8099, 0.5147, -0.2813, -0.8311, 0.5561, 0.006108, -0.4147, 0.9099, 0.01092, -0.4147, 0.9099, 0.01097, -0.3575, 0.8631, -0.3567, -0.8099, 0.5147, -0.2813, -0.9655, 0.197, -0.1702, -0.9708, 0.2125, -0.1114, -0.8311, 0.5561, 0.006101, -0.8311, 0.556, 0.006102, -0.8099, 0.5147, -0.2813, -0.9655, 0.197, -0.1702, -0.9861, 0.0607, -0.1544, -0.9961, -0.02288, -0.08575, -0.9708, 0.2125, -0.1114, -0.9708, 0.2126, -0.1114, -0.9655, 0.197, -0.1702, -0.9861, 0.06071, -0.1544, -0.9961, -0.02289, -0.08578, -0.9861, 0.06071, -0.1544, -0.9697, -0.1963, 0.1452, -0.9961, -0.02287, -0.08573, -0.9697, -0.1963, 0.1452, -0.9207, -0.1387, 0.3647, -0.9961, -0.02288, -0.08579, -0.9207, -0.1387, 0.3647, -0.9651, -0.2343, -0.1168, -0.8505, -0.2187, -0.4784, -0.9003, -0.3003, -0.3152, -0.7742, -0.4375, -0.4574, -0.7741, -0.4375, -0.4575, -0.9003, -0.3002, -0.3152, -0.5795, -0.743, -0.3348, -0.7742, -0.4375, -0.4574, -0.5795, -0.743, -0.3349, -0.5468, -0.8274, -0.1281, -0.7742, -0.4375, -0.4574, -0.5468, -0.8274, -0.1281, -0.5379, -0.8412, -0.05594, -0.7742, -0.4375, -0.4574, -0.5378, -0.8412, -0.05597, -0.4298, -0.8995, -0.07919, -0.5379, -0.8412, -0.05595, -0.2186, -0.9735, -0.0664, 1.883e-05, -0.9971, -0.07551, -1.233e-05, -0.9971, -0.07552, -0.4298, -0.8995, -0.07922, -0.5379, -0.8412, -0.05591, -0.142, 0.3563, -0.9235, -0.3575, 0.8631, -0.3567, -0.1661, 0.9175, -0.3615, -0.1661, 0.9175, -0.3615, 0.01391, 0.2983, -0.9544, -0.142, 0.3563, -0.9235, -0.3587, 0.1818, -0.9156, -0.8099, 0.5147, -0.2813, -0.3575, 0.8631, -0.3567, -0.3575, 0.8631, -0.3567, -0.1419, 0.3563, -0.9235, -0.3587, 0.1818, -0.9156, -0.5324, 0.01625, -0.8464, -0.9655, 0.197, -0.1702, -0.8099, 0.5147, -0.2813, -0.8099, 0.5147, -0.2813, -0.3586, 0.1818, -0.9156, -0.5324, 0.01622, -0.8463, -0.5589, 0.1159, -0.8211, -0.9861, 0.06071, -0.1544, -0.9655, 0.197, -0.1702, -0.9655, 0.197, -0.1702, -0.5324, 0.01618, -0.8463, -0.5589, 0.1158, -0.8211, -0.4383, 0.2808, -0.8539, -0.9698, -0.1963, 0.1451, -0.9861, 0.06068, -0.1544, -0.9861, 0.06069, -0.1544, -0.5589, 0.1159, -0.8211, -0.4383, 0.2808, -0.8538, 0.05101, 0.6668, -0.7435, -0.2469, 0.3168, -0.9158, -0.9003, -0.3002, -0.3152, -0.1519, -0.08052, -0.9851, -0.5795, -0.743, -0.3349, -0.9003, -0.3002, -0.3152, -0.9003, -0.3002, -0.3152, -0.2469, 0.3167, -0.9158, -0.1519, -0.08054, -0.9851, -0.01463, -0.04279, -0.999, -0.1855, -0.9324, -0.3103, -0.5795, -0.743, -0.3349, -0.5795, -0.743, -0.3349, -0.1519, -0.08053, -0.9851, -0.0146, -0.04278, -0.999, 0.1727, -0.1246, -0.9771, -0.142, 0.3563, -0.9235, 0.01388, 0.2983, -0.9544, 0.01377, 0.2983, -0.9544, 0.318, -0.1278, -0.9394, 0.1727, -0.1246, -0.9771, 0.113, -0.1033, -0.9882, -0.3586, 0.1818, -0.9156, -0.142, 0.3563, -0.9235, -0.142, 0.3563, -0.9235, 0.1727, -0.1246, -0.9771, 0.113, -0.1033, -0.9882, 0.08686, -0.06302, -0.9942, -0.5324, 0.01619, -0.8463, -0.3587, 0.1818, -0.9156, -0.3586, 0.1818, -0.9156, 0.113, -0.1033, -0.9882, 0.08687, -0.063, -0.9942, 0.08422, 1.49e-06, -0.9964, -0.5589, 0.1159, -0.8211, -0.5324, 0.01617, -0.8463, -0.5324, 0.01615, -0.8463, 0.08686, -0.06302, -0.9942, 0.08421, -1.515e-05, -0.9964, 0.04754, 0.3092, -0.9498, -0.4383, 0.2808, -0.8538, -0.5589, 0.1158, -0.8211, -0.5589, 0.1159, -0.8211, 0.08422, -3.614e-06, -0.9964, 0.04755, 0.3092, -0.9498, -0.4383, 0.2807, -0.8539, 0.04755, 0.3092, -0.9498, 0.3131, 0.5604, -0.7668, 0.313, 0.5604, -0.7668, -0.247, 0.3168, -0.9158, 0.05101, 0.6668, -0.7435, -0.4383, 0.2808, -0.8539, 0.3131, 0.5604, -0.7668, 0.05095, 0.6669, -0.7434, 0.1743, 0.8163, -0.5506, -0.1519, -0.08053, -0.9851, -0.2469, 0.3167, -0.9158, -0.2469, 0.3167, -0.9158, 0.3131, 0.5604, -0.7668, 0.1743, 0.8163, -0.5507, -0.08225, 0.7249, -0.6839, -0.01464, -0.04279, -0.999, -0.1519, -0.08053, -0.9851, -0.1519, -0.08054, -0.9851, 0.1743, 0.8163, -0.5507, -0.08222, 0.7249, -0.6839, -0.161, 0.2253, -0.9609, 0.1727, -0.1246, -0.9771, 0.318, -0.1278, -0.9394, -0.161, 0.2253, -0.9609, 0.113, -0.1033, -0.9882, 0.1727, -0.1245, -0.9771, -0.161, 0.2253, -0.9609, 0.08682, -0.06302, -0.9942, 0.113, -0.1033, -0.9882, -0.161, 0.2253, -0.9609, 0.08422, 7.529e-06, -0.9964, 0.08687, -0.06301, -0.9942, -0.161, 0.2253, -0.9609, 0.04755, 0.3092, -0.9498, 0.08422, -9.436e-06, -0.9964, -0.161, 0.2253, -0.9609, 0.3131, 0.5603, -0.7668, 0.04755, 0.3092, -0.9498, -0.161, 0.2253, -0.9609, 0.1744, 0.8163, -0.5507, 0.313, 0.5604, -0.7668, -0.161, 0.2253, -0.9609, -0.08225, 0.7249, -0.6839, 0.1743, 0.8163, -0.5506, -0.8504, -0.2187, -0.4785, -0.9698, -0.1963, 0.1451, -0.4383, 0.2808, -0.8539, -0.9003, -0.3003, -0.3152, -0.8505, -0.2187, -0.4784, -0.4382, 0.2807, -0.8539, -0.9003, -0.3002, -0.3152, -0.4383, 0.2808, -0.8538, 0.05098, 0.6668, -0.7435, -0.7742, -0.4375, -0.4574, -0.9836, 0.08213, -0.1603, -0.8505, -0.2187, -0.4784, -0.9836, 0.08212, -0.1603, -0.7741, -0.4375, -0.4575, -0.9251, -0.3474, -0.1531, -0.7742, -0.4375, -0.4574, -0.4298, -0.8995, -0.07921, -0.5425, -0.8313, -0.1211, -0.5424, -0.8313, -0.1212, -0.9252, -0.3473, -0.1531, -0.7742, -0.4375, -0.4574, -0.9744, -0.06149, 0.2161, -0.9651, -0.2344, -0.1168, -0.9207, -0.1387, 0.3647, -0.8181, -0.5391, 0.2004, -0.9366, -0.2987, 0.1832, -0.9651, -0.2344, -0.1168, -0.9651, -0.2344, -0.1168, -0.914, -0.386, -0.1246, -0.8181, -0.5391, 0.2003, -0.9651, -0.2344, -0.1168, -0.9744, -0.06152, 0.2161, -0.9058, -0.2375, 0.3508, -0.9651, -0.2343, -0.1168, -0.9058, -0.2375, 0.3508, -0.8665, -0.455, 0.2053, -0.914, -0.386, -0.1246, -0.9651, -0.2343, -0.1168, -0.8665, -0.455, 0.2053, -0.9697, -0.1962, 0.1452, -0.8505, -0.2187, -0.4784, -0.9836, 0.0821, -0.1603, -0.9207, -0.1387, 0.3647, -0.9697, -0.1963, 0.1451, -0.9836, 0.08215, -0.1603, -0.9207, -0.1387, 0.3647, -0.9836, 0.08217, -0.1603, -0.9744, -0.06151, 0.2161, -0.9836, 0.0821, -0.1603, -0.9252, -0.3473, -0.1532, -0.9058, -0.2375, 0.3508, -0.9058, -0.2375, 0.3508, -0.9744, -0.06153, 0.2161, -0.9836, 0.08217, -0.1603, -0.9058, -0.2375, 0.3508, -0.9252, -0.3473, -0.1531, -0.7962, -0.4244, 0.4312, -0.7962, -0.4244, 0.4312, -0.9252, -0.3473, -0.1531, -0.5424, -0.8313, -0.1211, -0.5425, -0.8313, -0.1211, -0.138, -0.8226, 0.5517, -0.7962, -0.4244, 0.4312, -0.138, -0.8226, 0.5517, -0.5425, -0.8313, -0.1211, -0.4297, -0.8995, -0.07924, -0.4298, -0.8995, -0.07912, 0.1401, -0.9891, 0.04614, -0.1381, -0.8225, 0.5517, -0.6977, -0.6073, 0.38, -0.9044, -0.4058, -0.1321, -0.6163, -0.7314, 0.2919, -0.2827, -0.6424, 0.7123, -0.6977, -0.6073, 0.38, -0.6163, -0.7314, 0.2919, -0.3001, -0.7804, 0.5486, -0.2827, -0.6424, 0.7123, -0.6163, -0.7314, 0.2919, -0.3926, -0.8622, -0.3202, -0.9044, -0.4058, -0.1321, -0.145, -0.4592, -0.8764, -0.145, -0.4592, -0.8764, -0.406, -0.4928, -0.7696, -0.3926, -0.8622, -0.3202, -0.2827, -0.6424, 0.7123, -0.3001, -0.7804, 0.5486, -0.03294, -0.8829, 0.4683, -0.01248, -0.8442, 0.536, -0.2827, -0.6424, 0.7123, -0.03292, -0.8829, 0.4683, 0.5235, -0.8309, 0.1887, -0.01246, -0.8441, 0.536, -0.0329, -0.883, 0.4683, 0.272, -0.949, 0.1595, 0.5236, -0.8308, 0.1887, -0.03292, -0.8829, 0.4683, -0.3925, -0.8622, -0.3202, -0.406, -0.4928, -0.7696, 0.2719, -0.949, 0.1595, -0.145, -0.4592, -0.8764, -0.1429, -0.7191, -0.68, 0.216, -0.9744, -0.062, -0.145, -0.4593, -0.8764, 0.2159, -0.9744, -0.06206, -0.03292, -0.7333, -0.6791, -0.406, -0.4928, -0.7696, -0.145, -0.4592, -0.8764, -0.0329, -0.7333, -0.6791, -0.5479, -0.6395, -0.5393, -0.4059, -0.4928, -0.7697, -0.03289, -0.7333, -0.6791, 0.4738, -0.8737, -0.11, 0.216, -0.9744, -0.06199, -0.1429, -0.7192, -0.68, -0.09157, -0.6142, 0.7838, 0.216, -0.9744, -0.06196, 0.4738, -0.8737, -0.1101, 0.07221, -0.7627, 0.6427, 0.216, -0.9744, -0.06202, -0.09158, -0.6142, 0.7838, 0.07222, -0.7626, 0.6428, -0.09156, -0.6142, 0.7838, -0.167, -0.6542, 0.7376, 0.07224, -0.7626, 0.6428, -0.167, -0.6542, 0.7376, -0.1381, -0.8226, 0.5516, 0.07222, -0.7626, 0.6428, -0.1381, -0.8225, 0.5517, -0.136, -0.6657, 0.7337, -0.4549, -0.8205, 0.3461, -0.1861, -0.9772, 0.1024, -0.444, -0.89, -0.1034, -0.563, -0.6057, -0.5623, -0.406, -0.4928, -0.7697, -0.5479, -0.6395, -0.5393, -0.444, -0.8901, -0.1034, -0.563, -0.6058, -0.5622, -0.5479, -0.6395, -0.5393, -0.444, -0.8901, -0.1034, -0.5479, -0.6395, -0.5393, -0.4559, -0.7612, -0.4613, -0.444, -0.8901, -0.1034, -0.4559, -0.7612, -0.4613, -0.8102, -0.5861, 0.01346, -0.455, -0.8205, 0.3461, -0.444, -0.89, -0.1034, -0.8102, -0.5861, 0.01347, -0.455, -0.8205, 0.3461, -0.8102, -0.586, 0.01349, -0.2901, -0.688, 0.6652, -0.1381, -0.8226, 0.5517, -0.4549, -0.8205, 0.3461, -0.2901, -0.688, 0.6652, -0.1381, -0.8226, 0.5517, -0.2901, -0.688, 0.6652, -0.09986, -0.6847, 0.7219, -0.136, -0.6657, 0.7337, -0.1381, -0.8226, 0.5516, -0.09987, -0.6847, 0.7219, -0.145, -0.4593, -0.8764, -0.9044, -0.4058, -0.1321, -0.1429, -0.7191, -0.6801, -0.1429, -0.7191, -0.68, -0.9044, -0.4058, -0.1321, -0.914, -0.386, -0.1246, -0.1429, -0.7191, -0.6801, -0.914, -0.386, -0.1246, -0.8665, -0.455, 0.2053, -0.1429, -0.7191, -0.68, -0.8665, -0.455, 0.2053, 0.4738, -0.8737, -0.1101, -0.8665, -0.455, 0.2053, -0.9058, -0.2375, 0.3508, -0.7962, -0.4244, 0.4312, 0.4739, -0.8737, -0.1101, -0.8665, -0.455, 0.2054, -0.7962, -0.4244, 0.4312, 0.4739, -0.8737, -0.1101, -0.7962, -0.4244, 0.4312, -0.09156, -0.6142, 0.7838, -0.7962, -0.4244, 0.4312, -0.1381, -0.8226, 0.5516, -0.167, -0.6542, 0.7377, -0.167, -0.6542, 0.7377, -0.0916, -0.6142, 0.7838, -0.7962, -0.4244, 0.4312, -0.03291, -0.8829, 0.4683, -0.3002, -0.7803, 0.5486, -0.3926, -0.8622, -0.3202, -0.3926, -0.8622, -0.3202, 0.272, -0.949, 0.1595, -0.0329, -0.8829, 0.4683, -0.3926, -0.8622, -0.3203, -0.3001, -0.7804, 0.5486, -0.6163, -0.7314, 0.2919, -0.6163, -0.7314, 0.2919, -0.9044, -0.4058, -0.1321, -0.3926, -0.8622, -0.3202, 0.2719, -0.949, 0.1595, -0.406, -0.4928, -0.7696, -0.563, -0.6057, -0.5622, 0.2719, -0.949, 0.1595, -0.563, -0.6057, -0.5622, -0.444, -0.89, -0.1034, 0.5235, -0.8308, 0.1887, 0.2719, -0.949, 0.1595, -0.444, -0.89, -0.1034, 0.5235, -0.8309, 0.1887, -0.444, -0.89, -0.1034, -0.1861, -0.9772, 0.1024, 0.2205, -0.9748, 0.0339, 0.5235, -0.8309, 0.1887, -0.1861, -0.9772, 0.1024, 0.2204, -0.9748, 0.03392, -0.1861, -0.9772, 0.1024, 0.4823, -0.8488, -0.2165, 0.4823, -0.8488, -0.2165, -0.1861, -0.9772, 0.1024, -0.455, -0.8205, 0.3461, -0.4549, -0.8205, 0.3461, -0.138, -0.8226, 0.5517, 0.1401, -0.9891, 0.04615, 0.4823, -0.8488, -0.2166, -0.455, -0.8205, 0.3461, 0.1401, -0.9891, 0.0461, 9.969e-06, -0.9971, -0.0755, -2.094e-05, -0.8456, 0.5338, -0.1313, -0.981, 0.1432, -0.4298, -0.8995, -0.07919, 1.717e-05, -0.9971, -0.07552, -0.1313, -0.981, 0.1432, 0.1401, -0.9891, 0.0461, -0.4298, -0.8995, -0.0792, -0.1313, -0.981, 0.1432, 0.4824, -0.8488, -0.2164, 0.1403, -0.989, 0.04687, -0.1312, -0.981, 0.1432, -6.449e-05, -0.8578, -0.514, 0.4324, -0.8023, 0.4115, 5.245e-06, -0.7715, 0.6362, 0.2204, -0.9748, 0.03389, 0.4823, -0.8488, -0.2166, -0.1312, -0.981, 0.1431, -3.457e-06, -0.8456, 0.5338, -4.783e-06, -0.7715, 0.6362, 0.4324, -0.8023, 0.4115, -0.1313, -0.9809, 0.1432, 7.734e-05, -0.8456, 0.5338, 0.4324, -0.8023, 0.4116, 0.2205, -0.9748, 0.03397, -0.1312, -0.9809, 0.1433, 0.4324, -0.8023, 0.4116, 5.066e-07, -0.8578, -0.5139, 0.2205, -0.9748, 0.03391, 0.4324, -0.8023, 0.4115, -0.5468, -0.8274, -0.128, -0.2012, -0.9658, -0.1638, -0.2187, -0.9735, -0.0664, -0.2186, -0.9735, -0.06642, -0.5378, -0.8412, -0.05596, -0.5468, -0.8274, -0.1281, -0.5795, -0.743, -0.3348, -0.1855, -0.9324, -0.3103, -0.2012, -0.9658, -0.1638, -0.2012, -0.9658, -0.1638, -0.5468, -0.8274, -0.1281, -0.5795, -0.743, -0.3349, 0.1209, -0.02337, 0.9924, 0.1525, 0.3684, 0.9171, 0.0786, 0.3951, 0.9153, 0.1209, -0.02338, 0.9924, 0.2806, 0.2986, 0.9122, 0.1525, 0.3683, 0.9171, 0.1209, -0.02336, 0.9924, 0.3434, 0.1452, 0.9279, 0.2806, 0.2987, 0.9122, 0.1209, -0.02339, 0.9924, 0.3979, 0.01147, 0.9173, 0.3434, 0.1453, 0.9279, 0.1209, -0.02338, 0.9924, 0.3633, -0.1914, 0.9118, 0.3979, 0.01145, 0.9173, 0.1209, -0.02336, 0.9924, 0.2312, -0.4116, 0.8815, 0.3633, -0.1914, 0.9118, 0.1209, -0.0234, 0.9924, 0.02611, -0.4856, 0.8738, 0.2312, -0.4116, 0.8815, 0.1209, -0.02339, 0.9924, 0.0935, -0.47, 0.8777, 0.02611, -0.4856, 0.8738, 0.2752, 0.6655, 0.6938, 0.1417, 0.7123, 0.6874, 0.07858, 0.3951, 0.9153, 0.07858, 0.3951, 0.9153, 0.1525, 0.3684, 0.9171, 0.2752, 0.6655, 0.6938, 0.5297, 0.5038, 0.6824, 0.2751, 0.6655, 0.6938, 0.1525, 0.3684, 0.9171, 0.1525, 0.3684, 0.9171, 0.2806, 0.2986, 0.9122, 0.5297, 0.5038, 0.6824, 0.6794, 0.2019, 0.7054, 0.5297, 0.5038, 0.6824, 0.2806, 0.2987, 0.9122, 0.2806, 0.2987, 0.9122, 0.3434, 0.1453, 0.9279, 0.6794, 0.2019, 0.7054, 0.7294, -0.002428, 0.6841, 0.6794, 0.2019, 0.7054, 0.3434, 0.1452, 0.9279, 0.3434, 0.1452, 0.9279, 0.398, 0.01148, 0.9173, 0.7294, -0.002447, 0.6841, 0.6314, -0.3305, 0.7015, 0.7294, -0.002414, 0.6841, 0.398, 0.01145, 0.9173, 0.3979, 0.01148, 0.9173, 0.3633, -0.1915, 0.9118, 0.6314, -0.3305, 0.7016, 0.4021, -0.6115, 0.6814, 0.6314, -0.3305, 0.7015, 0.3633, -0.1915, 0.9118, 0.3633, -0.1915, 0.9118, 0.2312, -0.4116, 0.8815, 0.4022, -0.6115, 0.6814, 0.2631, -0.6654, 0.6986, 0.4022, -0.6115, 0.6814, 0.2312, -0.4116, 0.8815, 0.2312, -0.4116, 0.8815, 0.02612, -0.4856, 0.8738, 0.2631, -0.6654, 0.6986, 0.1374, -0.6909, 0.7097, 0.2631, -0.6654, 0.6986, 0.02612, -0.4856, 0.8738, 0.02614, -0.4856, 0.8738, 0.0935, -0.47, 0.8777, 0.1374, -0.6909, 0.7097, 0.3695, 0.8613, 0.3487, 0.1825, 0.9175, 0.3533, 0.1417, 0.7123, 0.6874, 0.1417, 0.7123, 0.6874, 0.2752, 0.6655, 0.6938, 0.3695, 0.8613, 0.3487, 0.7529, 0.6047, 0.2596, 0.3695, 0.8613, 0.3487, 0.2752, 0.6655, 0.6938, 0.2752, 0.6655, 0.6938, 0.5297, 0.5038, 0.6824, 0.7529, 0.6047, 0.2596, 0.9524, 0.2507, 0.1733, 0.7529, 0.6047, 0.2596, 0.5297, 0.5038, 0.6824, 0.5297, 0.5037, 0.6824, 0.6794, 0.2019, 0.7054, 0.9524, 0.2508, 0.1733, 0.9858, -0.0298, 0.1653, 0.9524, 0.2507, 0.1733, 0.6794, 0.2019, 0.7054, 0.6794, 0.2019, 0.7054, 0.7294, -0.002418, 0.6841, 0.9858, -0.02984, 0.1653, 0.9366, -0.2986, 0.1832, 0.9858, -0.02981, 0.1653, 0.7294, -0.002449, 0.6841, 0.7294, -0.002447, 0.6841, 0.6313, -0.3305, 0.7016, 0.9366, -0.2987, 0.1832, 0.6313, -0.3305, 0.7016, 0.4022, -0.6115, 0.6814, 0.6977, -0.6073, 0.38, 0.6314, -0.3305, 0.7015, 0.6977, -0.6073, 0.38, 0.8181, -0.5391, 0.2004, 0.6314, -0.3305, 0.7015, 0.8181, -0.5391, 0.2004, 0.9366, -0.2987, 0.1832, 0.2827, -0.6424, 0.7123, 0.6977, -0.6073, 0.38, 0.4022, -0.6115, 0.6814, 0.4022, -0.6115, 0.6814, 0.2631, -0.6654, 0.6986, 0.2827, -0.6424, 0.7123, 0.01249, -0.8442, 0.536, 0.2827, -0.6424, 0.7123, 0.2631, -0.6654, 0.6986, 0.2631, -0.6654, 0.6986, 0.1374, -0.691, 0.7097, 0.01248, -0.8441, 0.536, 0.4147, 0.9099, 0.01094, 0.1951, 0.9808, 6.41e-06, 0.1825, 0.9175, 0.3533, 0.1825, 0.9175, 0.3533, 0.3695, 0.8613, 0.3487, 0.4147, 0.9099, 0.01096, 0.8311, 0.5561, 0.006094, 0.4147, 0.9099, 0.01096, 0.3695, 0.8613, 0.3487, 0.3695, 0.8613, 0.3487, 0.7529, 0.6047, 0.2596, 0.8311, 0.5561, 0.006112, 0.9708, 0.2126, -0.1114, 0.8311, 0.556, 0.006106, 0.7529, 0.6047, 0.2596, 0.7529, 0.6047, 0.2596, 0.9524, 0.2507, 0.1733, 0.9708, 0.2126, -0.1114, 0.9961, -0.0229, -0.08577, 0.9708, 0.2126, -0.1114, 0.9524, 0.2508, 0.1733, 0.9524, 0.2507, 0.1733, 0.9858, -0.02984, 0.1653, 0.9961, -0.02288, -0.08577, 0.9651, -0.2344, -0.1168, 0.9961, -0.02289, -0.08579, 0.9858, -0.02984, 0.1653, 0.9858, -0.02981, 0.1653, 0.9366, -0.2986, 0.1832, 0.9651, -0.2344, -0.1168, 0.914, -0.386, -0.1246, 0.8181, -0.5391, 0.2003, 0.6977, -0.6073, 0.38, 0.6977, -0.6073, 0.38, 0.9044, -0.4058, -0.1321, 0.914, -0.386, -0.1247, 0.4559, -0.7612, -0.4613, 0.8102, -0.5861, 0.01347, 0.2901, -0.688, 0.6652, 0.2901, -0.688, 0.6652, 0.09987, -0.6847, 0.7219, 0.136, -0.6657, 0.7337, 0.4559, -0.7612, -0.4613, 0.2901, -0.688, 0.6652, 0.136, -0.6657, 0.7338, 0.5479, -0.6395, -0.5393, 0.4559, -0.7612, -0.4613, 0.136, -0.6657, 0.7337, 0.03289, -0.7333, -0.6791, 0.548, -0.6395, -0.5393, 0.136, -0.6657, 0.7337, 0.03296, -0.7333, -0.6791, 0.1359, -0.6657, 0.7337, -0.07221, -0.7626, 0.6428, 0.03292, -0.7334, -0.679, -0.0722, -0.7626, 0.6428, -0.216, -0.9744, -0.06198, 0.3575, 0.8631, -0.3567, 0.1661, 0.9175, -0.3615, 0.1951, 0.9808, -6.258e-06, 0.1951, 0.9808, -6.124e-06, 0.4147, 0.9099, 0.01094, 0.3575, 0.8631, -0.3567, 0.8099, 0.5147, -0.2813, 0.3575, 0.8631, -0.3567, 0.4147, 0.9099, 0.01097, 0.4147, 0.9099, 0.01093, 0.8311, 0.5561, 0.006121, 0.8099, 0.5147, -0.2813, 0.9655, 0.197, -0.1702, 0.8099, 0.5147, -0.2813, 0.8311, 0.556, 0.006119, 0.8311, 0.5561, 0.006116, 0.9708, 0.2125, -0.1114, 0.9655, 0.197, -0.1702, 0.9861, 0.06072, -0.1544, 0.9655, 0.197, -0.1702, 0.9708, 0.2126, -0.1114, 0.9708, 0.2125, -0.1114, 0.9961, -0.02288, -0.08575, 0.9861, 0.06071, -0.1544, 0.9961, -0.02289, -0.08578, 0.9651, -0.2343, -0.1168, 0.9207, -0.1387, 0.3647, 0.9961, -0.0229, -0.08576, 0.9207, -0.1387, 0.3647, 0.9697, -0.1963, 0.1452, 0.9961, -0.02288, -0.08578, 0.9697, -0.1963, 0.1452, 0.9861, 0.06071, -0.1544, 0.8505, -0.2187, -0.4784, 0.7742, -0.4375, -0.4574, 0.9003, -0.3003, -0.3152, 0.7742, -0.4375, -0.4574, 0.4298, -0.8995, -0.07917, 0.5378, -0.8412, -0.05598, 0.7741, -0.4376, -0.4574, 0.5379, -0.8412, -0.05594, 0.5468, -0.8274, -0.1281, 0.7741, -0.4376, -0.4574, 0.5468, -0.8274, -0.1281, 0.5795, -0.743, -0.3349, 0.7741, -0.4375, -0.4575, 0.5795, -0.743, -0.3348, 0.9003, -0.3002, -0.3152, 0.5379, -0.8412, -0.05592, 0.4298, -0.8995, -0.07921, 1.033e-05, -0.9971, -0.07552, -2.208e-05, -0.9971, -0.0755, 0.2186, -0.9735, -0.0664, 0.5379, -0.8412, -0.05596, 0.142, 0.3563, -0.9235, -0.01388, 0.2983, -0.9544, 0.1661, 0.9175, -0.3615, 0.1661, 0.9175, -0.3615, 0.3575, 0.8631, -0.3567, 0.1419, 0.3563, -0.9235, 0.3587, 0.1818, -0.9156, 0.142, 0.3563, -0.9235, 0.3575, 0.8631, -0.3567, 0.3575, 0.8631, -0.3567, 0.8099, 0.5147, -0.2813, 0.3586, 0.1818, -0.9156, 0.5324, 0.01624, -0.8463, 0.3586, 0.1818, -0.9156, 0.8099, 0.5147, -0.2813, 0.8099, 0.5147, -0.2813, 0.9655, 0.197, -0.1702, 0.5324, 0.01628, -0.8464, 0.5589, 0.1158, -0.8211, 0.5324, 0.01618, -0.8463, 0.9655, 0.197, -0.1702, 0.9655, 0.197, -0.1702, 0.9861, 0.0607, -0.1544, 0.5589, 0.1159, -0.8211, 0.4383, 0.2808, -0.8538, 0.5589, 0.1159, -0.8211, 0.9861, 0.0607, -0.1545, 0.9861, 0.06068, -0.1544, 0.9698, -0.1962, 0.1451, 0.4383, 0.2808, -0.8539, -0.05101, 0.6668, -0.7435, 0.9003, -0.3002, -0.3152, 0.2469, 0.3168, -0.9158, 0.1519, -0.08054, -0.9851, 0.2469, 0.3167, -0.9158, 0.9003, -0.3002, -0.3152, 0.9003, -0.3002, -0.3152, 0.5795, -0.743, -0.3349, 0.1519, -0.0805, -0.9851, 0.01462, -0.04278, -0.999, 0.1519, -0.08053, -0.9851, 0.5795, -0.743, -0.3349, 0.5795, -0.743, -0.3349, 0.1855, -0.9324, -0.3103, 0.01461, -0.04279, -0.999, -0.1727, -0.1246, -0.9771, -0.318, -0.1278, -0.9394, -0.0138, 0.2983, -0.9544, -0.01391, 0.2983, -0.9544, 0.142, 0.3563, -0.9235, -0.1727, -0.1246, -0.9771, -0.113, -0.1033, -0.9882, -0.1727, -0.1246, -0.9771, 0.142, 0.3563, -0.9235, 0.142, 0.3563, -0.9235, 0.3586, 0.1818, -0.9156, -0.113, -0.1033, -0.9882, -0.08687, -0.06301, -0.9942, -0.113, -0.1033, -0.9882, 0.3586, 0.1819, -0.9156, 0.3587, 0.1818, -0.9156, 0.5324, 0.01621, -0.8464, -0.08685, -0.06302, -0.9942, -0.08421, -1.44e-05, -0.9964, -0.08686, -0.06301, -0.9942, 0.5324, 0.01618, -0.8463, 0.5324, 0.01617, -0.8463, 0.5589, 0.1159, -0.8211, -0.08421, -8.225e-06, -0.9964, -0.04755, 0.3092, -0.9498, -0.08422, -1.479e-06, -0.9964, 0.5589, 0.1159, -0.8211, 0.5589, 0.1159, -0.8211, 0.4383, 0.2808, -0.8539, -0.04754, 0.3092, -0.9498, -0.05101, 0.6668, -0.7435, 0.2469, 0.3168, -0.9158, -0.313, 0.5604, -0.7668, 0.4383, 0.2808, -0.8539, -0.05097, 0.6668, -0.7434, -0.3131, 0.5604, -0.7668, 0.4383, 0.2807, -0.8539, -0.3131, 0.5604, -0.7668, -0.04756, 0.3092, -0.9498, -0.1743, 0.8163, -0.5507, -0.3131, 0.5604, -0.7668, 0.2469, 0.3167, -0.9158, 0.2469, 0.3167, -0.9158, 0.1519, -0.08052, -0.9851, -0.1743, 0.8163, -0.5506, 0.0822, 0.7249, -0.6839, -0.1743, 0.8163, -0.5507, 0.1519, -0.08055, -0.9851, 0.1519, -0.08053, -0.9851, 0.0146, -0.04279, -0.999, 0.08223, 0.7249, -0.6839, 0.161, 0.2253, -0.9609, -0.318, -0.1278, -0.9394, -0.1727, -0.1246, -0.9771, 0.161, 0.2253, -0.9609, -0.1727, -0.1245, -0.9771, -0.113, -0.1033, -0.9882, 0.161, 0.2253, -0.9609, -0.113, -0.1032, -0.9882, -0.08682, -0.06301, -0.9942, 0.161, 0.2253, -0.9609, -0.08687, -0.06301, -0.9942, -0.08422, 9.466e-06, -0.9964, 0.161, 0.2253, -0.9609, -0.08422, -7.439e-06, -0.9964, -0.04754, 0.3092, -0.9498, 0.161, 0.2253, -0.9609, -0.04755, 0.3092, -0.9498, -0.3131, 0.5604, -0.7668, 0.161, 0.2253, -0.9609, -0.3131, 0.5604, -0.7668, -0.1744, 0.8163, -0.5507, 0.161, 0.2253, -0.9609, -0.1744, 0.8163, -0.5506, 0.08225, 0.7249, -0.6839, 0.9003, -0.3002, -0.3152, -0.05097, 0.6668, -0.7435, 0.4383, 0.2808, -0.8538, 0.4383, 0.2808, -0.8538, 0.9698, -0.1963, 0.1451, 0.8504, -0.2187, -0.4785, 0.9003, -0.3003, -0.3152, 0.4383, 0.2808, -0.8539, 0.8505, -0.2187, -0.4784, 0.7742, -0.4375, -0.4574, 0.8505, -0.2187, -0.4784, 0.9836, 0.08213, -0.1603, 0.9837, 0.0821, -0.1603, 0.9251, -0.3474, -0.1531, 0.7741, -0.4375, -0.4575, 0.7742, -0.4375, -0.4574, 0.9252, -0.3473, -0.1531, 0.5425, -0.8313, -0.1211, 0.5425, -0.8313, -0.1211, 0.4298, -0.8995, -0.07921, 0.7742, -0.4375, -0.4574, 0.9744, -0.0615, 0.2161, 0.9207, -0.1387, 0.3647, 0.9651, -0.2344, -0.1168, 0.8181, -0.5391, 0.2003, 0.914, -0.386, -0.1246, 0.9651, -0.2344, -0.1168, 0.9651, -0.2344, -0.1168, 0.9366, -0.2987, 0.1832, 0.8181, -0.5391, 0.2003, 0.9058, -0.2375, 0.3508, 0.9744, -0.06152, 0.2161, 0.9651, -0.2344, -0.1168, 0.8665, -0.455, 0.2053, 0.9058, -0.2375, 0.3508, 0.9651, -0.2343, -0.1168, 0.914, -0.386, -0.1246, 0.8665, -0.455, 0.2053, 0.9651, -0.2343, -0.1168, 0.9207, -0.1387, 0.3647, 0.9744, -0.06151, 0.2161, 0.9836, 0.08219, -0.1603, 0.9836, 0.08211, -0.1603, 0.8505, -0.2187, -0.4784, 0.9697, -0.1963, 0.1452, 0.9207, -0.1387, 0.3647, 0.9836, 0.08215, -0.1603, 0.9697, -0.1963, 0.1451, 0.9836, 0.08217, -0.1603, 0.9744, -0.06153, 0.2161, 0.9058, -0.2375, 0.3508, 0.9058, -0.2375, 0.3508, 0.9252, -0.3473, -0.1532, 0.9836, 0.08209, -0.1603, 0.9058, -0.2375, 0.3508, 0.7962, -0.4244, 0.4312, 0.9252, -0.3473, -0.1531, 0.7962, -0.4244, 0.4312, 0.138, -0.8226, 0.5517, 0.5425, -0.8313, -0.1211, 0.5425, -0.8313, -0.1211, 0.9252, -0.3473, -0.1531, 0.7962, -0.4244, 0.4312, 0.1381, -0.8226, 0.5517, -0.1401, -0.9891, 0.04612, 0.4298, -0.8995, -0.07916, 0.4297, -0.8995, -0.07921, 0.5425, -0.8313, -0.1211, 0.138, -0.8226, 0.5517, 0.6163, -0.7314, 0.2919, 0.9044, -0.4058, -0.1321, 0.6977, -0.6073, 0.38, 0.6163, -0.7314, 0.2919, 0.6977, -0.6073, 0.38, 0.2827, -0.6424, 0.7123, 0.3001, -0.7804, 0.5486, 0.6163, -0.7314, 0.2919, 0.2827, -0.6424, 0.7123, 0.3926, -0.8622, -0.3202, 0.406, -0.4928, -0.7696, 0.145, -0.4592, -0.8764, 0.145, -0.4592, -0.8764, 0.9044, -0.4058, -0.1321, 0.3926, -0.8622, -0.3202, 0.03293, -0.8829, 0.4683, 0.3002, -0.7804, 0.5486, 0.2827, -0.6424, 0.7123, 0.03293, -0.883, 0.4683, 0.2827, -0.6424, 0.7123, 0.01249, -0.8442, 0.536, 0.0329, -0.883, 0.4683, 0.01246, -0.8441, 0.536, -0.5235, -0.8309, 0.1887, -0.2719, -0.949, 0.1595, 0.03292, -0.8829, 0.4683, -0.5235, -0.8308, 0.1887, 0.3925, -0.8622, -0.3202, -0.2719, -0.949, 0.1595, 0.406, -0.4928, -0.7696, -0.216, -0.9744, -0.06202, 0.1429, -0.7191, -0.68, 0.145, -0.4592, -0.8764, 0.03294, -0.7333, -0.6791, -0.2159, -0.9744, -0.06206, 0.145, -0.4592, -0.8764, 0.03291, -0.7333, -0.6791, 0.145, -0.4592, -0.8764, 0.406, -0.4928, -0.7696, 0.548, -0.6395, -0.5393, 0.0329, -0.7333, -0.6791, 0.406, -0.4928, -0.7697, -0.4738, -0.8737, -0.11, 0.1429, -0.7192, -0.68, -0.216, -0.9744, -0.062, 0.09157, -0.6142, 0.7838, -0.4738, -0.8737, -0.1101, -0.216, -0.9744, -0.062, -0.07224, -0.7626, 0.6428, 0.136, -0.6657, 0.7337, 0.138, -0.8226, 0.5517, -0.07225, -0.7626, 0.6428, 0.1381, -0.8226, 0.5516, 0.167, -0.6542, 0.7376, -0.07223, -0.7626, 0.6428, 0.167, -0.6542, 0.7377, 0.09157, -0.6142, 0.7839, -0.0722, -0.7627, 0.6428, 0.09158, -0.6142, 0.7838, -0.216, -0.9744, -0.06199, 0.5479, -0.6395, -0.5393, 0.406, -0.4928, -0.7697, 0.563, -0.6057, -0.5623, 0.548, -0.6395, -0.5393, 0.563, -0.6058, -0.5622, 0.444, -0.8901, -0.1034, 0.4559, -0.7612, -0.4612, 0.5479, -0.6395, -0.5393, 0.444, -0.89, -0.1034, 0.8102, -0.586, 0.01346, 0.4559, -0.7612, -0.4613, 0.444, -0.8901, -0.1034, 0.444, -0.89, -0.1034, 0.1861, -0.9772, 0.1024, 0.455, -0.8205, 0.3461, 0.8102, -0.586, 0.01345, 0.444, -0.89, -0.1034, 0.4549, -0.8205, 0.3461, 0.2901, -0.688, 0.6652, 0.8102, -0.5861, 0.01349, 0.455, -0.8205, 0.3461, 0.2901, -0.688, 0.6652, 0.4549, -0.8205, 0.3461, 0.1381, -0.8226, 0.5517, 0.09985, -0.6847, 0.7219, 0.2901, -0.688, 0.6652, 0.1381, -0.8226, 0.5517, 0.136, -0.6657, 0.7337, 0.09987, -0.6847, 0.7219, 0.138, -0.8226, 0.5516, 0.145, -0.4593, -0.8764, 0.1429, -0.7191, -0.6801, 0.9044, -0.4058, -0.1321, 0.1429, -0.7191, -0.68, -0.4738, -0.8737, -0.1101, 0.8665, -0.455, 0.2053, 0.1429, -0.7191, -0.68, 0.8665, -0.455, 0.2053, 0.914, -0.386, -0.1246, 0.1429, -0.7191, -0.68, 0.914, -0.386, -0.1246, 0.9044, -0.4058, -0.1321, -0.4739, -0.8737, -0.1101, 0.09156, -0.6142, 0.7838, 0.7962, -0.4244, 0.4312, 0.7962, -0.4244, 0.4312, 0.9058, -0.2375, 0.3508, 0.8665, -0.455, 0.2054, -0.4739, -0.8737, -0.1101, 0.7962, -0.4244, 0.4312, 0.8665, -0.455, 0.2053, 0.7962, -0.4244, 0.4312, 0.09159, -0.6142, 0.7838, 0.167, -0.6542, 0.7377, 0.167, -0.6542, 0.7377, 0.1381, -0.8226, 0.5517, 0.7962, -0.4244, 0.4312, 0.03289, -0.8829, 0.4683, -0.272, -0.949, 0.1595, 0.3926, -0.8622, -0.3202, 0.3926, -0.8622, -0.3202, 0.3001, -0.7803, 0.5486, 0.03291, -0.8829, 0.4683, 0.3926, -0.8622, -0.3202, 0.9044, -0.4058, -0.1321, 0.6163, -0.7314, 0.2919, 0.6163, -0.7314, 0.2919, 0.3001, -0.7804, 0.5486, 0.3926, -0.8622, -0.3202, -0.2204, -0.9748, 0.03391, -0.4823, -0.8488, -0.2165, 0.1861, -0.9772, 0.1024, 0.563, -0.6057, -0.5622, 0.406, -0.4928, -0.7696, -0.2719, -0.949, 0.1595, 0.444, -0.89, -0.1034, 0.563, -0.6057, -0.5623, -0.2719, -0.949, 0.1595, 0.444, -0.89, -0.1035, -0.2719, -0.949, 0.1595, -0.5235, -0.8308, 0.1887, 0.1861, -0.9772, 0.1024, 0.444, -0.89, -0.1034, -0.5235, -0.8309, 0.1887, -0.2204, -0.9748, 0.03388, 0.1861, -0.9772, 0.1024, -0.5235, -0.8309, 0.1888, 0.1313, -0.981, 0.1432, -2.98e-07, -0.8456, 0.5338, -1.268e-05, -0.9971, -0.07551, 0.1313, -0.981, 0.1432, -2.174e-05, -0.9971, -0.07553, 0.4298, -0.8995, -0.07919, 0.1313, -0.981, 0.1432, 0.4298, -0.8995, -0.0792, -0.1401, -0.9891, 0.04613, -0.4824, -0.8488, -0.2165, 0.1312, -0.981, 0.1432, -0.1401, -0.9891, 0.04611, -0.1401, -0.9891, 0.04615, 0.1381, -0.8226, 0.5517, 0.4549, -0.8205, 0.3461, -0.4823, -0.8488, -0.2166, -0.1401, -0.9891, 0.04612, 0.455, -0.8205, 0.3461, -0.4823, -0.8488, -0.2165, 0.455, -0.8205, 0.3461, 0.1861, -0.9772, 0.1024, 5.341e-05, -0.8578, -0.5139, 1.926e-05, -0.7715, 0.6362, -0.4324, -0.8023, 0.4115, -0.4324, -0.8023, 0.4115, -1.535e-06, -0.7715, 0.6362, 1.952e-05, -0.8456, 0.5338, -0.4324, -0.8023, 0.4116, -4.794e-05, -0.8456, 0.5338, 0.1313, -0.981, 0.1432, 0.1313, -0.981, 0.1431, -0.4823, -0.8488, -0.2165, -0.2204, -0.9748, 0.03386, -0.4324, -0.8023, 0.4115, 0.1313, -0.9809, 0.1432, -0.2205, -0.9748, 0.03394, 4.232e-06, -0.8578, -0.514, -0.4324, -0.8023, 0.4115, -0.2205, -0.9748, 0.03391, 0.5468, -0.8274, -0.1281, 0.5378, -0.8412, -0.05595, 0.2186, -0.9735, -0.06642, 0.2187, -0.9735, -0.0664, 0.2012, -0.9658, -0.1638, 0.5468, -0.8274, -0.1281, 0.5795, -0.743, -0.3349, 0.5468, -0.8274, -0.1281, 0.2012, -0.9658, -0.1638, 0.2012, -0.9658, -0.1638, 0.1854, -0.9324, -0.3103, 0.5795, -0.743, -0.3349])] * 3)])

# ---- objects
ob_sphere003 = bpy.data.objects.new('Sphere003', me_untitled)

# ---- transforms, parenting, visibility, modifiers, constraints
ob_sphere003.location = (-0.2746, 0.3479, 0.0)
ob_sphere003.scale = (0.0762, 0.0762, 0.0762)
ob_sphere003.color = (0.8, 0.8, 0.8, 1.0)
ob_sphere003.lineart.crease_threshold = 0.0

# ---- collection membership
col_collection_1.objects.link(ob_sphere003)

# ---- scene / render settings (as saved in the file)
scene.frame_start = 1; scene.frame_end = 250; scene.frame_set(1)
scene.render.engine = 'BLENDER_EEVEE_NEXT'
scene.render.resolution_percentage = 50
scene.render.fps = 30
scene.render.dither_intensity = 0.0
scene.cycles.use_denoising = False
scene.cycles.samples = 128
scene.cycles.sampling_pattern = 'TABULATED_SOBOL'
scene.cycles.light_sampling_threshold = 0.0
scene.cycles.use_adaptive_sampling = False
scene.cycles.use_light_tree = False
scene.cycles.blur_glossy = 0.0
scene.cycles.sample_clamp_indirect = 0.0
scene.view_settings.view_transform = 'Standard'
bpy.context.view_layer.update()

# ---- added for rendering (the .blend has no active camera and no usable light): camera, sun
cam_auto = bpy.data.cameras.new('AutoCamera')
cam_auto.lens = 50.0
cam_auto.sensor_width = 36.0
cam_auto.clip_end = 1000.0
ob_auto_camera = bpy.data.objects.new('AutoCamera', cam_auto)
scene.collection.objects.link(ob_auto_camera)
ob_auto_camera.location = (5.75113, -6.78545, 4.59641)
ob_auto_camera.rotation_euler = (1.09748, -7.21219e-08, 0.694738)
scene.camera = ob_auto_camera
light_auto_sun = bpy.data.lights.new('AutoSun', 'SUN')
light_auto_sun.energy = 3.0
light_auto_sun.angle = 0.0523599
ob_auto_sun = bpy.data.objects.new('AutoSun', light_auto_sun)
scene.collection.objects.link(ob_auto_sun)
ob_auto_sun.rotation_euler = (0.872665, 0.174533, 0.523599)
bpy.context.view_layer.update()
